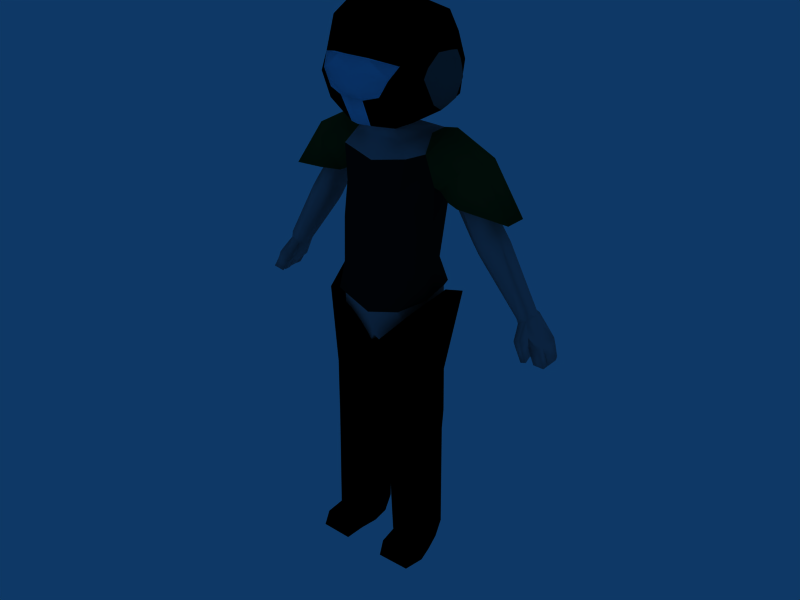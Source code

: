 # Source: 1_Character_Rigging_Animation_Complete.blend  (saved by Blender 2.45.0; exported with 4.5.12 LTS)
import bpy
from mathutils import Matrix  # noqa: F401  (used for matrix-valued properties, if any)

bpy.ops.wm.read_factory_settings(use_empty=True)
scene = bpy.context.scene
scene.name = 'Scene'

# ---- collections
col_collection_1 = bpy.data.collections.new('Collection 1'); scene.collection.children.link(col_collection_1)

# ---- materials (node trees are filled in below, after node groups)
mat_material_017 = bpy.data.materials.new('Material.017')
mat_material_017.alpha_threshold = 0.0
mat_material_017.diffuse_color = (0.114, 0.2354, 0.09036, 1.0)
mat_material_017.roughness = 0.5
mat_material_017.line_color = (0.0, 0.0, 0.0, 1.0)
mat_material_010 = bpy.data.materials.new('Material.010')
mat_material_010.alpha_threshold = 0.0
mat_material_010.diffuse_color = (0.06122, 0.05916, 0.05916, 1.0)
mat_material_010.roughness = 0.5
mat_material_010.line_color = (0.0, 0.0, 0.0, 1.0)
mat_material_011 = bpy.data.materials.new('Material.011')
mat_material_011.alpha_threshold = 0.0
mat_material_011.diffuse_color = (0.0, 0.0, 0.0, 1.0)
mat_material_011.roughness = 0.5
mat_material_011.line_color = (0.0, 0.0, 0.0, 1.0)
mat_material_012 = bpy.data.materials.new('Material.012')
mat_material_012.alpha_threshold = 0.0
mat_material_012.diffuse_color = (0.5795, 0.858, 0.981, 1.0)
mat_material_012.roughness = 0.5
mat_material_012.line_color = (0.0, 0.0, 0.0, 1.0)
mat_material_013 = bpy.data.materials.new('Material.013')
mat_material_013.alpha_threshold = 0.0
mat_material_013.diffuse_color = (0.3823, 0.359, 0.359, 1.0)
mat_material_013.roughness = 0.5
mat_material_013.line_color = (0.0, 0.0, 0.0, 1.0)
mat_material_014 = bpy.data.materials.new('Material.014')
mat_material_014.alpha_threshold = 0.0
mat_material_014.diffuse_color = (0.7633, 0.6129, 0.6129, 1.0)
mat_material_014.roughness = 0.5
mat_material_014.line_color = (0.0, 0.0, 0.0, 1.0)
mat_material_015 = bpy.data.materials.new('Material.015')
mat_material_015.alpha_threshold = 0.0
mat_material_015.diffuse_color = (0.0, 0.0, 0.0, 1.0)
mat_material_015.roughness = 0.5
mat_material_015.line_color = (0.0, 0.0, 0.0, 1.0)

# ---- material node trees

# ---- world
world_world = bpy.data.worlds.new('World'); scene.world = world_world
world_world.color = (0.05656, 0.2208, 0.4)
world_world.use_sun_shadow = False
world_world.sun_shadow_jitter_overblur = 0.0
world_world.cycles.sampling_method = 'MANUAL'
world_world.cycles.sample_map_resolution = 256

# ---- meshes
me_character = bpy.data.meshes.new('Character')
me_character.from_pydata([(0.8359, 0.9092, -0.4399), (0.8957, -0.8008, -0.35), (-0.8954, 0.8438, 0.4007), (0.8955, 0.8438, 0.4007), (-0.8467, -0.7011, 0.4712), (0.8467, -0.7011, 0.4712), (4.768e-07, 1.001, 0.282), (4.768e-07, -0.7412, 0.3646), (-1.116, 0.3621, -0.3133), (1.116, 0.3647, -0.309), (-1.165, 0.1899, 0.4321), (1.165, 0.1899, 0.4321), (-0.7766, 0.8009, 2.53), (0.7766, 0.8009, 2.53), (4.768e-07, 0.9663, 2.605), (4.768e-07, -0.7523, 2.904), (-1.086, -0.8081, 3.445), (1.083, -0.8059, 3.453), (4.768e-07, -0.6739, 3.43), (1.225, -0.5949, 2.735), (4.768e-07, 1.011, 1.587), (-0.8567, 0.8438, 1.596), (0.8567, 0.8438, 1.596), (4.768e-07, -0.7745, 1.801), (-1.054, -0.6993, 1.843), (1.054, -0.6993, 1.843), (-1.269, 0.09816, 1.781), (1.269, 0.09816, 1.781), (-1.246, -0.5966, 2.741), (-1.28, 0.1056, 2.626), (1.261, 0.1056, 2.626), (-1.406, -0.1175, 3.892), (1.523, -0.1175, 3.884), (-1.406, -0.584, 3.913), (1.523, -0.584, 3.905), (-1.326, 0.2796, 3.588), (1.443, 0.2796, 3.579), (-1.31, -0.7713, 3.62), (1.427, -0.7713, 3.612), (-1.648, -0.1177, 2.438), (-1.622, -0.4856, 2.464), (-2.166, -0.2282, 2.669), (-1.868, -0.008753, 2.53), (-1.992, -0.6329, 2.639), (1.447, 0.1138, 2.594), (2.478, -0.627, 3.387), (2.478, -0.1411, 3.365), (2.119, 0.2462, 3.155), (2.258, -0.8114, 3.245), (1.372, -0.6323, 2.625), (-1.481, 0.114, 2.578), (-1.407, -0.6354, 2.611), (-2.437, -0.6308, 3.4), (-2.437, -0.1421, 3.378), (-2.056, 0.2457, 3.174), (-2.207, -0.8155, 3.269), (-1.688, 0.1148, 2.363), (-1.539, -0.6463, 2.4), (-3.22, -0.7024, 2.104), (-3.22, -0.1123, 2.111), (-2.128, 0.3464, 2.384), (-2.366, -0.9215, 2.519), (1.647, 0.1147, 2.371), (3.321, -0.7002, 2.114), (3.321, -0.1118, 2.118), (2.095, 0.3467, 2.405), (2.325, -0.9191, 2.537), (1.506, -0.6446, 2.409), (-0.9527, 0.99, -0.2994), (0.9527, 0.99, -0.2994), (-0.981, -0.8802, -0.206), (0.981, -0.8802, -0.206), (4.768e-07, -0.9346, -0.3862), (4.768e-07, 1.146, -0.494), (-1.273, 0.3282, -0.1945), (1.273, 0.3282, -0.1945), (-1.006, 1.041, 4.547), (1.016, 1.041, 4.547), (-0.4277, 0.4714, 3.951), (-1.28, -0.1103, 4.414), (1.29, -0.1103, 4.514), (-1.319, 0.2059, 4.609), (1.329, 0.2059, 4.709), (-0.9311, 1.306, 5.315), (0.9414, 1.306, 5.315), (-1.184, 1.115, 5.157), (1.194, 1.115, 5.157), (-1.05, 0.1078, 6.76), (1.06, 0.1078, 6.76), (-1.291, 0.5289, 5.254), (1.302, 0.5289, 5.354), (-1.063, 1.061, 5.616), (1.073, 1.061, 5.616), (-0.2808, 1.145, 4.158), (0.2911, 1.145, 4.158), (-0.3232, 1.447, 4.812), (0.3335, 1.434, 4.826), (-0.7066, 1.343, 4.923), (0.7168, 1.343, 4.923), (0.005143, 1.226, 6.667), (0.005143, 1.536, 5.811), (-0.4264, 0.9709, 6.763), (0.4367, 0.9709, 6.763), (-0.4855, 1.419, 5.776), (0.4958, 1.419, 5.776), (-0.3861, 0.3795, 6.983), (0.3964, 0.3795, 6.983), (0.005143, 0.4702, 7.068), (-1.399, 0.1525, 5.793), (1.409, 0.1525, 5.893), (-0.8615, -0.3659, 6.672), (0.8718, -0.3659, 6.672), (-0.9491, 0.9187, 6.426), (0.9593, 0.9187, 6.426), (0.005143, 1.455, 6.218), (-0.4752, 1.272, 6.351), (0.4855, 1.272, 6.351), (-1.34, 0.4466, 5.501), (1.35, 0.4466, 5.601), (-1.309, -0.4591, 4.56), (1.32, -0.4591, 4.66), (-1.302, -0.782, 5.103), (1.312, -0.782, 5.203), (-1.328, -0.6961, 5.424), (1.338, -0.6961, 5.524), (-1.401, -0.5101, 5.731), (1.411, -0.5101, 5.831), (-1.482, -0.1813, 5.8), (1.492, -0.1813, 5.9), (-1.495, 0.1248, 4.721), (1.506, 0.1248, 4.821), (-1.474, 0.3722, 5.216), (1.485, 0.3722, 5.316), (-1.466, -0.1174, 4.573), (1.476, -0.1174, 4.673), (-1.511, 0.3091, 5.405), (1.522, 0.3091, 5.505), (-1.557, 0.0839, 5.629), (1.567, 0.0839, 5.729), (-1.488, -0.3845, 4.684), (1.498, -0.3845, 4.784), (-1.483, -0.6318, 5.1), (1.493, -0.6318, 5.2), (-1.502, -0.566, 5.346), (1.512, -0.566, 5.446), (-1.558, -0.4236, 5.581), (1.568, -0.4236, 5.681), (-1.62, -0.1717, 5.634), (1.631, -0.1717, 5.734), (-1.618, -0.1465, 5.147), (1.628, -0.1465, 5.247), (0.004301, 1.532, 4.837), (-0.9479, -0.805, 6.497), (0.9582, -0.805, 6.497), (-1.092, -0.9546, 6.006), (1.102, -0.9546, 6.006), (-1.181, -1.1, 5.36), (1.192, -1.1, 5.36), (-1.268, -0.8219, 4.636), (1.278, -0.8219, 4.636), (-0.5413, -0.006401, 3.986), (0.005143, -0.08685, 6.996), (0.005143, -0.5392, 6.874), (0.005143, -0.8578, 6.654), (0.005143, -1.306, 6.247), (0.005143, -1.536, 5.339), (0.005143, -1.383, 4.636), (0.449, -0.2952, 3.988), (-0.8935, 1.264, 5.334), (-1.004, 1.056, 5.609), (0.9038, 1.264, 5.334), (1.014, 1.056, 5.609), (-0.2953, 1.378, 4.862), (-0.6815, 1.297, 4.976), (0.3055, 1.378, 4.862), (0.6917, 1.297, 4.976), (-0.4518, 1.361, 5.711), (0.4621, 1.361, 5.711), (0.005143, 1.459, 5.76), (0.004849, 1.481, 4.851), (0.005143, 1.51, 5.125), (0.005143, 1.503, 5.394), (0.004301, 1.261, 4.174), (0.001695, 0.5802, 4.006), (-1.224, 0.8308, -2.588), (1.224, 0.8308, -2.588), (-1.493, 0.326, -2.473), (1.493, 0.326, -2.473), (-1.194, -0.499, -2.526), (1.194, -0.499, -2.526), (-0.3555, 0.7708, -2.563), (0.3555, 0.7708, -2.563), (-0.3156, -0.4534, -2.5), (0.3156, -0.4534, -2.5), (-0.159, 0.3277, -2.434), (0.159, 0.3277, -2.434), (-1.443, 0.2658, -3.769), (1.443, 0.2658, -3.769), (-1.256, 0.8024, -3.674), (1.256, 0.8024, -3.674), (-1.258, -0.4332, -3.704), (1.258, -0.4332, -3.704), (-0.4535, 0.8421, -3.648), (0.4535, 0.8421, -3.648), (-0.4153, -0.3912, -3.676), (0.4153, -0.3912, -3.676), (-0.3507, 0.2652, -3.746), (0.3507, 0.2652, -3.746), (-1.26, 0.7969, -4.149), (1.26, 0.7969, -4.149), (-1.442, 0.2579, -4.071), (1.442, 0.2579, -4.071), (-1.26, -0.3704, -4.247), (1.26, -0.3704, -4.247), (-0.4459, 0.837, -4.122), (0.4459, 0.837, -4.122), (-0.4072, -0.328, -4.219), (0.4072, -0.328, -4.219), (-0.3461, 0.2574, -4.048), (0.3461, 0.2574, -4.048), (-1.401, 0.3086, -7.73), (1.401, 0.3086, -7.73), (-1.51, 0.7446, -7.758), (1.51, 0.7446, -7.758), (-1.221, -0.2245, -7.721), (1.221, -0.2245, -7.721), (-0.5888, 0.7772, -7.74), (0.5888, 0.7772, -7.74), (-0.5588, -0.1902, -7.701), (0.5588, -0.1902, -7.701), (-0.4906, 0.3099, -7.702), (0.4906, 0.3099, -7.702), (-1.512, 0.231, -7.364), (1.512, 0.231, -7.364), (-1.388, 0.7144, -7.245), (1.388, 0.7144, -7.245), (-1.26, -0.3965, -7.258), (1.26, -0.3965, -7.258), (-0.5363, 0.7517, -7.224), (0.5363, 0.7517, -7.224), (-0.5019, -0.3571, -7.235), (0.5019, -0.3571, -7.235), (-0.3832, 0.2325, -7.33), (0.3832, 0.2325, -7.33), (-1.442, 0.2618, -3.921), (1.442, 0.2618, -3.921), (-1.258, 0.7996, -3.914), (1.258, 0.7996, -3.914), (-0.4497, 0.8395, -3.887), (0.4497, 0.8395, -3.887), (-0.3484, 0.2612, -3.898), (0.3484, 0.2612, -3.898), (-1.568, -0.0198, 0.04634), (1.568, -0.0198, 0.04634), (-1.25, 0.994, -0.3659), (1.25, 0.994, -0.3659), (-1.342, -1.021, -0.449), (1.342, -1.021, -0.449), (-0.3257, 1.077, -1.335), (0.3257, 1.077, -1.335), (-0.1794, -0.8603, -1.277), (0.1794, -0.8603, -1.277), (-0.06514, 0.698, -1.847), (0.06514, 0.698, -1.847), (-0.6671, 1.333, -7.189), (0.6671, 1.333, -7.189), (-1.31, 1.304, -7.205), (1.31, 1.304, -7.205), (-0.5745, 1.363, -7.702), (0.5745, 1.363, -7.702), (-1.453, 1.33, -7.721), (1.453, 1.33, -7.721), (0.7836, 0.1366, -0.8745), (-0.8023, 0.1154, -0.8607), (-3.874, -0.8283, -0.872), (3.874, -0.8283, -0.872), (-3.899, -0.161, -0.8869), (3.899, -0.161, -0.8869), (-3.55, -0.7602, -0.2496), (3.55, -0.7602, -0.2496), (-4.159, -0.8524, -0.7013), (4.159, -0.8524, -0.7013), (-4.159, -0.1541, -0.7326), (4.159, -0.1541, -0.7326), (-3.776, -0.7542, -0.1155), (3.776, -0.7542, -0.1155), (-3.899, -0.3354, -0.8791), (3.899, -0.3354, -0.8791), (-4.159, -0.3285, -0.7248), (4.159, -0.3285, -0.7248), (-4.238, -0.3303, -0.858), (4.238, -0.3303, -0.858), (-3.992, -0.3369, -1.004), (3.992, -0.3369, -1.004), (-4.235, -0.1558, -0.8612), (4.235, -0.1558, -0.8612), (-3.99, -0.1623, -1.007), (3.99, -0.1623, -1.007), (-4.062, -0.165, -1.185), (4.062, -0.165, -1.185), (-4.343, -0.1607, -1.189), (4.343, -0.1607, -1.189), (-4.065, -0.3396, -1.181), (4.065, -0.3396, -1.181), (-4.345, -0.3353, -1.186), (4.345, -0.3353, -1.186), (-4.264, -0.3495, -0.9229), (4.264, -0.3495, -0.9229), (-4.005, -0.3534, -1.01), (4.005, -0.3534, -1.01), (-4.227, -0.833, -0.8906), (4.227, -0.833, -0.8906), (-4.001, -0.8317, -0.9804), (4.001, -0.8317, -0.9804), (-4.056, -0.7355, -1.155), (4.056, -0.7355, -1.155), (-4.313, -0.7915, -1.138), (4.313, -0.7915, -1.138), (-4.114, -0.3821, -1.193), (4.114, -0.3821, -1.193), (-4.343, -0.3674, -1.188), (4.343, -0.3674, -1.188), (-4.184, -0.7632, -1.149), (4.184, -0.7632, -1.149), (-4.106, -0.602, -1.18), (4.106, -0.602, -1.18), (-4.363, -0.658, -1.163), (4.363, -0.658, -1.163), (-4.211, -0.3679, -1.199), (4.211, -0.3679, -1.199), (-4.234, -0.6297, -1.174), (4.234, -0.6297, -1.174), (-3.656, -0.1706, -0.6242), (3.656, -0.1706, -0.6242), (-3.962, -0.04082, -0.4476), (3.962, -0.04082, -0.4476), (-4.022, -0.1577, -0.8139), (4.022, -0.1577, -0.8139), (-3.747, 0.1052, -0.5505), (3.747, 0.1052, -0.5505), (-3.873, 0.1694, -0.4781), (3.873, 0.1694, -0.4781), (-3.62, 0.04099, -0.6229), (3.62, 0.04099, -0.6229), (-3.776, -0.2054, -0.1401), (3.776, -0.2054, -0.1401), (-3.55, -0.2114, -0.2742), (3.55, -0.2114, -0.2742), (-3.721, 0.08214, -0.7748), (3.721, 0.08214, -0.7748), (-3.93, 0.1885, -0.6548), (3.93, 0.1885, -0.6548), (-3.826, 0.1353, -0.7148), (3.826, 0.1353, -0.7148), (-3.916, -0.0323, -0.7246), (3.916, -0.0323, -0.7246), (-4.021, 0.02089, -0.6646), (4.021, 0.02089, -0.6646), (-3.812, -0.08549, -0.7846), (3.812, -0.08549, -0.7846), (-3.893, -0.05347, -0.9545), (3.893, -0.05347, -0.9545), (-4.102, 0.05291, -0.8345), (4.102, 0.05291, -0.8345), (-3.998, -0.0002823, -0.8945), (3.998, -0.0002823, -0.8945), (-3.984, 0.1531, -1.007), (3.984, 0.1531, -1.007), (-4.089, 0.2063, -0.9474), (4.089, 0.2063, -0.9474), (-3.88, 0.09995, -1.067), (3.88, 0.09995, -1.067), (-3.663, -0.7572, -0.1826), (3.663, -0.7572, -0.1826), (-3.462, -0.4979, -0.3137), (3.462, -0.4979, -0.3137), (-3.858, -0.4873, -0.07824), (3.858, -0.4873, -0.07824), (-3.663, -0.2084, -0.2071), (3.663, -0.2084, -0.2071), (-0.8461, 0.9036, -0.4392), (-0.9113, -0.8078, -0.3476), (4.768e-07, 1.026, -0.6535), (4.768e-07, -0.838, -0.5489), (4.768e-07, 0.8257, -1.378), (4.768e-07, -0.373, -1.227), (4.768e-07, -0.5788, 2.919), (4.768e-07, 0.3897, -1.43), (-1.066, 0.6216, -1.757), (1.066, 0.6216, -1.757), (-1.285, 0.3791, -1.558), (1.285, 0.3791, -1.558), (-1.158, -0.503, -1.565), (1.158, -0.503, -1.565), (-0.538, 0.4727, -2.068), (0.538, 0.4727, -2.068), (-0.5, -0.4305, -2.031), (0.5, -0.4305, -2.031), (-0.2869, 0.2009, -2.087), (0.2869, 0.2009, -2.087), (-0.6711, 0.5561, 3.696), (0.6711, 0.5561, 3.696), (4.768e-07, 0.6887, 3.772), (-1.004, -0.6207, 3.834), (0.9955, -0.6196, 3.837), (4.768e-07, -0.6402, 3.819), (-1.004, -0.1605, 3.814), (0.9957, -0.1599, 3.815), (0.4237, 0.4757, 3.954), (-0.4585, -0.302, 3.988), (0.001926, -0.4366, 3.978), (0.5475, 0.001941, 3.986), (4.768e-07, 0.8298, 3.206), (-0.9234, 0.6998, 3.393), (0.9234, 0.6998, 3.393), (-1.114, 0.2285, 3.421), (1.102, 0.2383, 3.423), (1.568, -0.5415, 2.493), (1.626, -0.1381, 2.465), (-2.174, -0.5509, 2.726), (2.169, -0.571, 2.726), (2.169, -0.2497, 2.712), (1.832, -0.007386, 2.561), (1.98, -0.6898, 2.67), (-2.152, -0.5615, 1.529), (2.152, -0.5615, 1.529), (-2.214, -0.1268, 1.5), (2.214, -0.1268, 1.5), (-2.8, -0.5933, 1.781), (2.8, -0.5933, 1.781), (-2.8, -0.247, 1.766), (2.8, -0.247, 1.766), (-2.437, 0.0141, 1.603), (2.437, 0.0141, 1.603), (-2.596, -0.7213, 1.721), (2.596, -0.7213, 1.721), (-2.369, -0.5771, 1.18), (2.369, -0.5771, 1.18), (-2.432, -0.1421, 1.158), (2.432, -0.1421, 1.158), (-2.979, -0.2591, 1.496), (2.979, -0.2591, 1.496), (-2.979, -0.6054, 1.512), (2.979, -0.6054, 1.512), (-2.639, 9.537e-07, 1.288), (2.639, 9.537e-07, 1.288), (-2.785, -0.7345, 1.425), (2.785, -0.7345, 1.425), (-3.406, -0.5743, -0.2026), (3.406, -0.5743, -0.2026), (-3.446, -0.296, -0.2164), (3.446, -0.296, -0.2164), (-3.797, -0.2528, -0.0001003), (3.797, -0.2518, -0.0001004), (-3.797, -0.5924, 0.009829), (3.797, -0.5924, 0.009829), (-3.579, -0.205, -0.133), (3.579, -0.205, -0.133), (-3.673, -0.675, -0.04526), (3.673, -0.675, -0.04526), (-2.263, -0.5761, 1.349), (-2.686, -0.7292, 1.577), (2.711, -0.7476, 1.548), (2.278, -0.6119, 1.35), (-1.507, 0.2328, -5.967), (-1.379, 0.7198, -7.149), (-1.26, -0.3948, -7.167), (-0.5304, 0.7572, -7.127), (-0.4957, -0.3552, -7.144), (-0.3808, 0.2341, -5.934), (1.508, 0.2325, -6.0), (1.381, 0.7189, -7.18), (1.26, -0.3951, -7.197), (0.5313, 0.7564, -7.158), (0.4967, -0.3555, -7.174), (0.3811, 0.2339, -5.967)], [(18, 386)], [(413, 412, 14, 12), (14, 412, 414, 13), (415, 413, 12, 29), (13, 414, 416, 30), (18, 16, 28, 15), (19, 17, 18, 15), (14, 20, 21, 12), (22, 20, 14, 13), (20, 6, 2, 21), (3, 6, 20, 22), (28, 24, 23, 15), (23, 25, 19, 15), (24, 4, 7, 23), (7, 5, 25, 23), (12, 21, 26, 29), (27, 22, 13, 30), (21, 2, 10, 26), (11, 3, 22, 27), (29, 26, 24, 28), (25, 27, 30, 19), (26, 10, 4, 24), (5, 11, 27, 25), (33, 403, 406, 31), (407, 404, 34, 32), (35, 415, 29), (30, 416, 36), (31, 406, 415, 35), (416, 407, 32, 36), (37, 28, 16), (17, 19, 38), (403, 33, 37, 16), (38, 34, 404, 17), (30, 44, 49, 19), (34, 45, 46, 32), (36, 47, 44, 30), (32, 46, 47, 36), (19, 49, 48, 38), (38, 48, 45, 34), (50, 29, 28, 51), (52, 33, 31, 53), (54, 35, 29, 50), (53, 31, 35, 54), (51, 28, 37, 55), (55, 37, 33, 52), (39, 56, 57, 40), (56, 50, 51, 57), (419, 58, 59, 41), (58, 52, 53, 59), (42, 60, 56, 39), (60, 54, 50, 56), (41, 59, 60, 42), (59, 53, 54, 60), (40, 57, 61, 43), (57, 51, 55, 61), (43, 61, 58, 419), (61, 55, 52, 58), (44, 62, 67, 49), (62, 418, 417, 67), (45, 63, 64, 46), (63, 420, 421, 64), (47, 65, 62, 44), (65, 422, 418, 62), (46, 64, 65, 47), (64, 421, 422, 65), (49, 67, 66, 48), (67, 417, 423, 66), (48, 66, 63, 45), (66, 423, 420, 63), (383, 72, 70, 381), (72, 7, 4, 70), (7, 72, 71, 5), (72, 383, 1, 71), (380, 68, 73, 382), (68, 2, 6, 73), (3, 69, 73, 6), (69, 0, 382, 73), (2, 68, 74, 10), (68, 380, 8, 74), (0, 69, 75, 9), (69, 3, 11, 75), (381, 70, 74, 8), (70, 4, 10, 74), (5, 71, 75, 11), (71, 1, 9, 75), (76, 81, 89, 85), (90, 82, 77, 86), (81, 76, 78, 79), (408, 77, 82, 80), (91, 83, 85, 89), (86, 84, 92, 90), (78, 76, 93), (94, 77, 408), (76, 97, 95, 93), (96, 98, 77, 94), (76, 85, 83, 97), (84, 86, 77, 98), (87, 105, 101), (102, 106, 88), (99, 101, 105, 107), (106, 102, 99, 107), (87, 108, 127, 110), (128, 109, 88, 111), (101, 115, 112, 87), (113, 116, 102, 88), (115, 103, 91, 112), (92, 104, 116, 113), (99, 114, 115, 101), (116, 114, 99, 102), (114, 100, 103, 115), (104, 100, 114, 116), (87, 112, 117, 108), (118, 113, 88, 109), (112, 91, 89, 117), (90, 92, 113, 118), (89, 81, 129, 131), (130, 82, 90, 132), (81, 79, 133, 129), (134, 80, 82, 130), (117, 89, 131, 135), (132, 90, 118, 136), (108, 117, 135, 137), (136, 118, 109, 138), (119, 139, 133, 79), (134, 140, 120, 80), (121, 141, 139, 119), (140, 142, 122, 120), (123, 143, 141, 121), (142, 144, 124, 122), (125, 145, 143, 123), (144, 146, 126, 124), (127, 147, 145, 125), (146, 148, 128, 126), (127, 108, 137, 147), (138, 109, 128, 148), (131, 129, 149), (150, 130, 132), (129, 133, 149), (150, 134, 130), (135, 131, 149), (150, 132, 136), (137, 135, 149), (150, 136, 138), (139, 149, 133), (150, 140, 134), (141, 149, 139), (150, 142, 140), (143, 149, 141), (150, 144, 142), (145, 149, 143), (150, 146, 144), (147, 149, 145), (150, 148, 146), (147, 137, 149), (150, 138, 148), (87, 161, 107, 105), (107, 161, 88, 106), (87, 110, 162, 161), (162, 111, 88, 161), (110, 152, 163, 162), (163, 153, 111, 162), (152, 154, 164, 163), (164, 155, 153, 163), (156, 165, 164, 154), (164, 165, 157, 155), (156, 158, 166, 165), (166, 159, 157, 165), (125, 152, 110, 127), (111, 153, 126, 128), (123, 154, 152, 125), (153, 155, 124, 126), (121, 156, 154, 123), (155, 157, 122, 124), (119, 158, 156, 121), (157, 159, 120, 122), (79, 160, 158, 119), (159, 411, 80, 120), (78, 160, 79), (411, 408, 80), (158, 160, 409, 166), (167, 411, 159, 166), (166, 409, 410), (410, 167, 166), (91, 169, 168, 83), (84, 170, 171, 92), (97, 173, 172, 95), (96, 174, 175, 98), (83, 168, 173, 97), (98, 175, 170, 84), (103, 176, 169, 91), (92, 171, 177, 104), (100, 178, 176, 103), (104, 177, 178, 100), (95, 172, 179, 151), (151, 179, 174, 96), (174, 179, 180, 175), (170, 175, 180, 181), (170, 181, 177, 171), (177, 181, 178), (168, 169, 176, 181), (168, 181, 180, 173), (172, 173, 180, 179), (176, 178, 181), (94, 408, 183, 182), (93, 182, 183, 78), (94, 182, 151, 96), (93, 95, 151, 182), (184, 198, 196, 186), (185, 187, 197, 199), (200, 188, 186, 196), (187, 189, 201, 197), (198, 184, 190, 202), (191, 185, 199, 203), (204, 192, 188, 200), (189, 193, 205, 201), (202, 190, 194, 206), (195, 191, 203, 207), (206, 194, 192, 204), (193, 195, 207, 205), (226, 230, 220, 222), (221, 231, 227, 223), (230, 228, 224, 220), (225, 229, 231, 221), (222, 220, 232, 234), (233, 221, 223, 235), (220, 224, 236, 232), (237, 225, 221, 233), (224, 228, 240, 236), (241, 229, 225, 237), (230, 226, 238, 242), (239, 227, 231, 243), (228, 230, 242, 240), (243, 231, 229, 241), (246, 244, 196, 198), (197, 245, 247, 199), (208, 210, 244, 246), (245, 211, 209, 247), (248, 246, 198, 202), (199, 247, 249, 203), (214, 208, 246, 248), (247, 209, 215, 249), (250, 248, 202, 206), (203, 249, 251, 207), (218, 214, 248, 250), (249, 215, 219, 251), (244, 200, 196), (197, 201, 245), (212, 244, 210), (211, 245, 213), (218, 250, 216), (217, 251, 219), (250, 206, 204), (205, 207, 251), (244, 212, 200), (201, 213, 245), (216, 250, 204), (205, 251, 217), (216, 204, 200, 212), (201, 205, 217, 213), (254, 184, 186, 252), (255, 253, 187, 185), (188, 256, 252, 186), (253, 257, 189, 187), (184, 254, 258, 190), (259, 255, 185, 191), (192, 260, 256, 188), (257, 261, 193, 189), (190, 258, 262, 194), (263, 259, 191, 195), (194, 262, 260, 192), (261, 263, 195, 193), (234, 238, 264, 266), (265, 239, 235, 267), (238, 226, 268, 264), (269, 227, 239, 265), (222, 234, 266, 270), (267, 235, 223, 271), (226, 222, 270, 268), (271, 223, 227, 269), (268, 270, 266, 264), (267, 271, 269, 265), (253, 255, 272), (257, 253, 272), (255, 259, 272), (261, 257, 272), (259, 263, 272), (263, 261, 272), (254, 252, 273), (252, 256, 273), (258, 254, 273), (256, 260, 273), (262, 258, 273), (260, 262, 273), (286, 288, 290, 292), (291, 289, 287, 293), (288, 282, 294, 290), (295, 283, 289, 291), (276, 286, 292, 296), (293, 287, 277, 297), (294, 296, 298, 300), (299, 297, 295, 301), (296, 292, 302, 298), (303, 293, 297, 299), (290, 294, 300, 304), (301, 295, 291, 305), (292, 290, 304, 302), (305, 291, 293, 303), (304, 300, 298, 302), (299, 301, 305, 303), (288, 286, 308, 306), (309, 287, 289, 307), (280, 288, 306, 310), (307, 289, 281, 311), (286, 274, 312, 308), (313, 275, 287, 309), (274, 280, 310, 312), (311, 281, 275, 313), (322, 312, 310), (311, 313, 323), (316, 322, 310), (311, 323, 317), (322, 314, 312), (313, 315, 323), (324, 308, 312), (313, 309, 325), (314, 324, 312), (313, 325, 315), (324, 318, 308), (309, 319, 325), (326, 310, 306), (307, 311, 327), (320, 326, 306), (307, 327, 321), (326, 316, 310), (311, 317, 327), (328, 306, 308), (309, 307, 329), (318, 328, 308), (309, 329, 319), (328, 320, 306), (307, 321, 329), (326, 320, 328, 330), (329, 321, 327, 331), (316, 326, 330, 322), (331, 327, 317, 323), (330, 328, 318, 324), (319, 329, 331, 325), (322, 330, 324, 314), (325, 331, 323, 315), (332, 346, 286), (287, 347, 333), (276, 332, 286), (287, 333, 277), (334, 288, 344), (345, 289, 335), (334, 282, 288), (289, 283, 335), (336, 296, 294), (295, 297, 337), (282, 336, 294), (295, 337, 283), (336, 276, 296), (297, 277, 337), (334, 344, 340), (341, 345, 335), (346, 332, 342), (343, 333, 347), (338, 340, 344, 378), (345, 341, 339, 379), (342, 338, 378, 346), (379, 339, 343, 347), (340, 338, 352, 350), (353, 339, 341, 351), (334, 340, 350, 356), (351, 341, 335, 357), (342, 332, 358, 348), (359, 333, 343, 349), (338, 342, 348, 352), (349, 343, 339, 353), (354, 356, 362, 364), (363, 357, 355, 365), (358, 354, 364, 360), (365, 355, 359, 361), (352, 348, 370, 366), (371, 349, 353, 367), (348, 358, 360, 370), (361, 359, 349, 371), (356, 350, 368, 362), (369, 351, 357, 363), (350, 352, 366, 368), (367, 353, 351, 369), (360, 364, 366, 370), (367, 365, 361, 371), (364, 362, 368, 366), (369, 363, 365, 367), (276, 282, 334, 332), (335, 283, 277, 333), (332, 334, 356, 358), (357, 335, 333, 359), (280, 274, 372), (373, 275, 281), (372, 274, 278), (279, 275, 373), (372, 284, 280), (281, 285, 373), (374, 274, 286), (287, 275, 375), (346, 374, 286), (287, 375, 347), (278, 274, 374), (375, 275, 279), (376, 288, 280), (281, 289, 377), (284, 376, 280), (281, 377, 285), (376, 344, 288), (289, 345, 377), (394, 380, 382, 384), (382, 0, 395, 384), (385, 383, 381, 396), (1, 383, 385, 397), (387, 385, 396, 398), (397, 385, 387, 399), (387, 398, 394, 384), (395, 399, 387, 384), (380, 388, 390, 8), (0, 9, 391, 389), (392, 381, 8, 390), (9, 1, 393, 391), (388, 380, 394), (395, 0, 389), (392, 396, 381), (1, 397, 393), (183, 402, 400, 78), (401, 402, 183, 408), (409, 403, 405, 410), (405, 404, 167, 410), (78, 400, 406, 160), (407, 401, 408, 411), (160, 406, 403, 409), (404, 407, 411, 167), (400, 402, 412, 413), (412, 402, 401, 414), (406, 400, 413, 415), (414, 401, 407, 416), (405, 403, 16, 18), (17, 404, 405, 18), (39, 40, 424, 426), (425, 417, 418, 427), (419, 41, 430, 428), (431, 421, 420, 429), (42, 39, 426, 432), (427, 418, 422, 433), (41, 42, 432, 430), (433, 422, 421, 431), (40, 43, 434, 424), (435, 423, 417, 425), (43, 419, 428, 434), (429, 420, 423, 435), (438, 436, 448, 450), (449, 437, 439, 451), (442, 440, 452, 454), (453, 441, 443, 455), (444, 438, 450, 456), (451, 439, 445, 457), (440, 444, 456, 452), (457, 445, 441, 453), (436, 446, 458, 448), (459, 447, 437, 449), (446, 442, 454, 458), (455, 443, 447, 459), (346, 378, 456, 450), (457, 379, 347, 451), (344, 376, 452), (453, 377, 345), (344, 452, 456, 378), (457, 453, 345, 379), (376, 454, 452), (453, 455, 377), (284, 458, 454, 376), (455, 459, 285, 377), (278, 448, 458, 284), (459, 449, 279, 285), (346, 450, 374), (375, 451, 347), (278, 374, 448), (449, 375, 279), (374, 450, 448), (449, 451, 375), (428, 430, 440, 442), (430, 432, 444, 440), (426, 438, 444, 432), (424, 434, 461, 460), (446, 436, 460, 461), (428, 461, 434), (442, 446, 461), (428, 442, 461), (424, 460, 426), (436, 438, 460), (426, 460, 438), (431, 441, 445, 433), (429, 443, 441, 431), (427, 433, 445, 439), (435, 425, 463, 462), (437, 447, 462, 463), (429, 435, 462), (443, 462, 447), (429, 462, 443), (425, 427, 463), (437, 463, 439), (427, 439, 463), (232, 464, 465, 234), (464, 210, 208, 465), (236, 466, 464, 232), (466, 212, 210, 464), (234, 465, 467, 238), (465, 208, 214, 467), (240, 468, 466, 236), (468, 216, 212, 466), (238, 467, 469, 242), (467, 214, 218, 469), (242, 469, 468, 240), (469, 218, 216, 468), (211, 470, 471, 209), (470, 233, 235, 471), (213, 472, 470, 211), (472, 237, 233, 470), (209, 471, 473, 215), (471, 235, 239, 473), (217, 474, 472, 213), (474, 241, 237, 472), (215, 473, 475, 219), (473, 239, 243, 475), (219, 475, 474, 217), (475, 243, 241, 474)])
me_character.polygons.foreach_set('use_smooth', [True] * 534)
me_character.polygons.foreach_set('material_index', [1, 1, 1, 1, 1, 1, 1, 1, 1, 1, 1, 1, 1, 1, 1, 1, 1, 1, 1, 1, 1, 1, 0, 0, 0, 0, 0, 0, 0, 0, 0, 0, 0, 0, 0, 0, 0, 0, 0, 0, 0, 0, 0, 0, 0, 0, 0, 0, 0, 0, 0, 0, 0, 0, 0, 0, 0, 0, 0, 0, 0, 0, 0, 0, 0, 0, 0, 0, 1, 1, 1, 1, 1, 1, 1, 1, 1, 1, 1, 1, 1, 1, 1, 1, 2, 2, 2, 2, 2, 2, 2, 2, 2, 2, 2, 2, 2, 2, 2, 2, 2, 2, 2, 2, 2, 2, 2, 2, 2, 2, 2, 2, 2, 2, 4, 4, 4, 4, 4, 4, 4, 4, 4, 4, 4, 4, 4, 4, 4, 4, 4, 4, 4, 4, 4, 4, 4, 4, 4, 4, 4, 4, 4, 4, 4, 4, 4, 4, 4, 4, 4, 4, 4, 4, 2, 2, 2, 2, 2, 2, 2, 2, 2, 2, 2, 2, 2, 2, 2, 2, 2, 2, 2, 2, 2, 2, 2, 2, 2, 2, 2, 2, 3, 3, 3, 3, 3, 3, 3, 3, 3, 3, 3, 3, 3, 3, 3, 3, 3, 3, 3, 3, 3, 3, 3, 3, 6, 6, 6, 6, 6, 6, 6, 6, 6, 6, 6, 6, 6, 6, 6, 6, 6, 6, 6, 6, 6, 6, 6, 6, 6, 6, 6, 6, 6, 6, 6, 6, 6, 6, 6, 6, 6, 6, 6, 6, 6, 6, 6, 6, 6, 6, 6, 6, 6, 6, 6, 6, 6, 6, 6, 6, 6, 6, 6, 6, 6, 6, 6, 6, 6, 6, 6, 6, 6, 6, 6, 6, 6, 6, 6, 6, 6, 6, 6, 6, 6, 6, 6, 6, 6, 6, 5, 5, 5, 5, 5, 5, 5, 5, 5, 5, 5, 5, 5, 5, 5, 5, 5, 5, 5, 5, 5, 5, 5, 5, 5, 5, 5, 5, 5, 5, 5, 5, 5, 5, 5, 5, 5, 5, 5, 5, 5, 5, 5, 5, 5, 5, 5, 5, 5, 5, 5, 5, 5, 5, 5, 5, 5, 5, 5, 5, 5, 5, 5, 5, 5, 5, 5, 5, 5, 5, 5, 5, 5, 5, 5, 5, 5, 5, 5, 5, 5, 5, 5, 5, 5, 5, 5, 5, 5, 5, 5, 5, 5, 5, 5, 5, 5, 5, 5, 5, 5, 5, 5, 5, 5, 5, 5, 5, 5, 5, 5, 5, 5, 5, 5, 5, 5, 5, 5, 5, 5, 5, 5, 5, 5, 5, 5, 5, 5, 5, 5, 5, 5, 5, 5, 5, 5, 5, 5, 5, 5, 5, 5, 5, 5, 5, 5, 5, 5, 5, 5, 5, 5, 5, 5, 5, 5, 5, 5, 5, 5, 5, 5, 5, 5, 5, 5, 5, 5, 5, 5, 5, 5, 5, 5, 5, 5, 5, 5, 5, 5, 5, 5, 5, 5, 5, 5, 5, 5, 5, 5, 5, 5, 5, 5, 5, 5, 5, 5, 5, 5, 5, 5, 5, 5, 5, 5, 5, 5, 5, 5, 5, 5, 5, 5, 5, 5, 5, 6, 6, 6, 6, 6, 6, 6, 6, 6, 6, 6, 6, 6, 6, 6, 6, 6, 6, 6, 6, 6, 6, 6, 6])
_uv = me_character.uv_layers.new(name='UVTex')
_uv.uv.foreach_set('vector', [0.299, 0.6631, 0.2621, 0.6548, 0.2621, 0.6211, 0.2957, 0.6171, 0.2621, 0.6211, 0.2621, 0.6548, 0.2253, 0.6631, 0.2286, 0.6171, 0.3375, 0.667, 0.299, 0.6631, 0.2957, 0.6171, 0.3482, 0.6342, 0.2286, 0.6171, 0.2253, 0.6631, 0.1867, 0.667, 0.176, 0.6342, 0.2612, 0.9223, 0.2083, 0.9256, 0.2015, 0.8967, 0.2612, 0.8974, 0.3194, 0.8967, 0.3126, 0.9256, 0.2612, 0.9223, 0.2612, 0.8974, 0.2621, 0.6211, 0.2621, 0.5613, 0.3126, 0.562, 0.2957, 0.6171, 0.2117, 0.562, 0.2621, 0.5613, 0.2621, 0.6211, 0.2286, 0.6171, 0.2621, 0.5613, 0.2621, 0.4846, 0.3173, 0.491, 0.3126, 0.562, 0.207, 0.491, 0.2621, 0.4846, 0.2621, 0.5613, 0.2117, 0.562, 0.2015, 0.8967, 0.2073, 0.8258, 0.2612, 0.8245, 0.2612, 0.8974, 0.2612, 0.8245, 0.3145, 0.8255, 0.3194, 0.8967, 0.2612, 0.8974, 0.2073, 0.8258, 0.2161, 0.7655, 0.2612, 0.7596, 0.2612, 0.8245, 0.2612, 0.7596, 0.3048, 0.7655, 0.3145, 0.8255, 0.2612, 0.8245, 0.2957, 0.6171, 0.3126, 0.562, 0.3603, 0.5753, 0.3482, 0.6342, 0.164, 0.5753, 0.2117, 0.562, 0.2286, 0.6171, 0.176, 0.6342, 0.3126, 0.562, 0.3173, 0.491, 0.3599, 0.496, 0.3603, 0.5753, 0.1643, 0.496, 0.207, 0.491, 0.2117, 0.562, 0.164, 0.5753, 0.3482, 0.6342, 0.3603, 0.5753, 0.4031, 0.5818, 0.3992, 0.64, 0.1173, 0.5812, 0.164, 0.5753, 0.176, 0.6342, 0.1225, 0.64, 0.3603, 0.5753, 0.3599, 0.496, 0.4095, 0.5034, 0.4031, 0.5818, 0.1122, 0.5034, 0.1643, 0.496, 0.164, 0.5753, 0.1173, 0.5812, 0.09399, 0.8378, 0.1733, 0.821, 0.18, 0.8657, 0.09642, 0.868, 0.3508, 0.8661, 0.3576, 0.8206, 0.4351, 0.8389, 0.4328, 0.8692, 0.09087, 0.9013, 0.1634, 0.9182, 0.1157, 0.9822, 0.4182, 0.9843, 0.3677, 0.9193, 0.4382, 0.9024, 0.09642, 0.868, 0.18, 0.8657, 0.1634, 0.9182, 0.09087, 0.9013, 0.3677, 0.9193, 0.3508, 0.8661, 0.4328, 0.8692, 0.4382, 0.9024, 0.08496, 0.8152, 0.1085, 0.7389, 0.1488, 0.7877, 0.3812, 0.7869, 0.42, 0.7379, 0.4439, 0.8163, 0.1733, 0.821, 0.09399, 0.8378, 0.08496, 0.8152, 0.1488, 0.7877, 0.4439, 0.8163, 0.4351, 0.8389, 0.3576, 0.8206, 0.3812, 0.7869, 0.4216, 0.6804, 0.4411, 0.6767, 0.4418, 0.7363, 0.42, 0.7379, 0.4351, 0.8389, 0.4764, 0.8337, 0.4752, 0.8753, 0.4328, 0.8692, 0.4382, 0.9024, 0.4626, 0.9266, 0.4361, 0.9874, 0.4182, 0.9843, 0.4328, 0.8692, 0.4752, 0.8753, 0.4626, 0.9266, 0.4382, 0.9024, 0.42, 0.7379, 0.4418, 0.7363, 0.4737, 0.8066, 0.4439, 0.8163, 0.4439, 0.8163, 0.4737, 0.8066, 0.4764, 0.8337, 0.4351, 0.8389, 0.0878, 0.6764, 0.1079, 0.6801, 0.1085, 0.7389, 0.08708, 0.735, 0.05153, 0.8325, 0.09399, 0.8378, 0.09642, 0.868, 0.05275, 0.8741, 0.06569, 0.9255, 0.09087, 0.9013, 0.1157, 0.9822, 0.09298, 0.9864, 0.05275, 0.8741, 0.09642, 0.868, 0.09087, 0.9013, 0.06569, 0.9255, 0.08708, 0.735, 0.1085, 0.7389, 0.08496, 0.8152, 0.05429, 0.8054, 0.05429, 0.8054, 0.08496, 0.8152, 0.09399, 0.8378, 0.05153, 0.8325, 0.0677, 0.6727, 0.07775, 0.6745, 0.07586, 0.7343, 0.06643, 0.7353, 0.07775, 0.6745, 0.0878, 0.6764, 0.08708, 0.735, 0.07586, 0.7343, 0.0101, 0.8272, 0.0303, 0.8299, 0.03091, 0.8772, 0.0101, 0.8803, 0.0303, 0.8299, 0.05153, 0.8325, 0.05275, 0.8741, 0.03091, 0.8772, 0.04255, 0.95, 0.05309, 0.9377, 0.08163, 0.9885, 0.07029, 0.9906, 0.05309, 0.9377, 0.06569, 0.9255, 0.09298, 0.9864, 0.08163, 0.9885, 0.0101, 0.8803, 0.03091, 0.8772, 0.05309, 0.9377, 0.04255, 0.95, 0.03091, 0.8772, 0.05275, 0.8741, 0.06569, 0.9255, 0.05309, 0.9377, 0.06643, 0.7353, 0.07586, 0.7343, 0.03895, 0.8005, 0.02541, 0.7972, 0.07586, 0.7343, 0.08708, 0.735, 0.05429, 0.8054, 0.03895, 0.8005, 0.02541, 0.7972, 0.03895, 0.8005, 0.0303, 0.8299, 0.0101, 0.8272, 0.03895, 0.8005, 0.05429, 0.8054, 0.05153, 0.8325, 0.0303, 0.8299, 0.4411, 0.6767, 0.4509, 0.6749, 0.4527, 0.7355, 0.4418, 0.7363, 0.4509, 0.6749, 0.4607, 0.673, 0.4621, 0.7368, 0.4527, 0.7355, 0.4764, 0.8337, 0.497, 0.831, 0.4964, 0.8783, 0.4752, 0.8753, 0.497, 0.831, 0.5176, 0.8284, 0.5163, 0.8814, 0.4964, 0.8783, 0.4626, 0.9266, 0.4749, 0.9387, 0.4471, 0.9895, 0.4361, 0.9874, 0.4749, 0.9387, 0.4871, 0.95, 0.4576, 0.9911, 0.4471, 0.9895, 0.4752, 0.8753, 0.4964, 0.8783, 0.4749, 0.9387, 0.4626, 0.9266, 0.4964, 0.8783, 0.5163, 0.8814, 0.4871, 0.95, 0.4749, 0.9387, 0.4418, 0.7363, 0.4527, 0.7355, 0.4886, 0.8017, 0.4737, 0.8066, 0.4527, 0.7355, 0.4621, 0.7368, 0.5032, 0.7982, 0.4886, 0.8017, 0.4737, 0.8066, 0.4886, 0.8017, 0.497, 0.831, 0.4764, 0.8337, 0.4886, 0.8017, 0.5032, 0.7982, 0.5176, 0.8284, 0.497, 0.831, 0.2612, 0.7106, 0.2612, 0.7351, 0.2155, 0.7439, 0.215, 0.7223, 0.2612, 0.7351, 0.2612, 0.7596, 0.2161, 0.7655, 0.2155, 0.7439, 0.2612, 0.7596, 0.2612, 0.7351, 0.3053, 0.7439, 0.3048, 0.7655, 0.2612, 0.7351, 0.2612, 0.7106, 0.3059, 0.7223, 0.3053, 0.7439, 0.3158, 0.4432, 0.3165, 0.4671, 0.2621, 0.4578, 0.2621, 0.4309, 0.3165, 0.4671, 0.3173, 0.491, 0.2621, 0.4846, 0.2621, 0.4578, 0.207, 0.491, 0.2077, 0.4671, 0.2621, 0.4578, 0.2621, 0.4846, 0.2077, 0.4671, 0.2085, 0.4432, 0.2621, 0.4309, 0.2621, 0.4578, 0.3173, 0.491, 0.3165, 0.4671, 0.3572, 0.4755, 0.3599, 0.496, 0.3165, 0.4671, 0.3158, 0.4432, 0.3544, 0.4549, 0.3572, 0.4755, 0.2085, 0.4432, 0.2077, 0.4671, 0.1671, 0.4755, 0.1699, 0.4549, 0.2077, 0.4671, 0.207, 0.491, 0.1643, 0.496, 0.1671, 0.4755, 0.4264, 0.463, 0.4179, 0.4832, 0.3572, 0.4755, 0.3544, 0.4549, 0.4179, 0.4832, 0.4095, 0.5034, 0.3599, 0.496, 0.3572, 0.4755, 0.1122, 0.5034, 0.1038, 0.4832, 0.1671, 0.4755, 0.1643, 0.496, 0.1038, 0.4832, 0.09534, 0.463, 0.1699, 0.4549, 0.1671, 0.4755, 0.8781, 0.6142, 0.8985, 0.6539, 0.8616, 0.6612, 0.8594, 0.6437, 0.6822, 0.6606, 0.6444, 0.6531, 0.6653, 0.6142, 0.6839, 0.6437, 0.8985, 0.6539, 0.8781, 0.6142, 0.8981, 0.6075, 0.9124, 0.6556, 0.6469, 0.6034, 0.6653, 0.6142, 0.6444, 0.6531, 0.6307, 0.6551, 0.8366, 0.6526, 0.8422, 0.6313, 0.8594, 0.6437, 0.8616, 0.6612, 0.6839, 0.6437, 0.7012, 0.6313, 0.7067, 0.6526, 0.6822, 0.6606, 0.8981, 0.6075, 0.8781, 0.6142, 0.8759, 0.5753, 0.667, 0.5743, 0.6653, 0.6142, 0.6469, 0.6034, 0.8781, 0.6142, 0.8448, 0.609, 0.8446, 0.5803, 0.8759, 0.5753, 0.6985, 0.5811, 0.6982, 0.6088, 0.6653, 0.6142, 0.667, 0.5743, 0.8781, 0.6142, 0.8594, 0.6437, 0.8422, 0.6313, 0.8448, 0.609, 0.7012, 0.6313, 0.6839, 0.6437, 0.6653, 0.6142, 0.6982, 0.6088, 0.8199, 0.7022, 0.7888, 0.6956, 0.7904, 0.6732, 0.753, 0.6732, 0.7546, 0.6956, 0.7235, 0.7022, 0.7717, 0.6636, 0.7904, 0.6732, 0.7888, 0.6956, 0.7717, 0.6933, 0.7546, 0.6956, 0.753, 0.6732, 0.7717, 0.6636, 0.7717, 0.6933, 0.8199, 0.7022, 0.8478, 0.6933, 0.8533, 0.7078, 0.812, 0.7207, 0.6908, 0.7085, 0.6964, 0.6936, 0.7235, 0.7022, 0.7286, 0.7211, 0.7904, 0.6732, 0.7947, 0.6542, 0.8167, 0.669, 0.8199, 0.7022, 0.7266, 0.669, 0.7486, 0.6542, 0.753, 0.6732, 0.7235, 0.7022, 0.7947, 0.6542, 0.8006, 0.6393, 0.8366, 0.6526, 0.8167, 0.669, 0.7067, 0.6526, 0.7428, 0.6393, 0.7486, 0.6542, 0.7266, 0.669, 0.7717, 0.6636, 0.7717, 0.6444, 0.7947, 0.6542, 0.7904, 0.6732, 0.7486, 0.6542, 0.7717, 0.6444, 0.7717, 0.6636, 0.753, 0.6732, 0.7717, 0.6444, 0.7717, 0.6264, 0.8006, 0.6393, 0.7947, 0.6542, 0.7428, 0.6393, 0.7717, 0.6264, 0.7717, 0.6444, 0.7486, 0.6542, 0.8199, 0.7022, 0.8167, 0.669, 0.8536, 0.6722, 0.8478, 0.6933, 0.6905, 0.672, 0.7266, 0.669, 0.7235, 0.7022, 0.6964, 0.6936, 0.8167, 0.669, 0.8366, 0.6526, 0.8616, 0.6612, 0.8536, 0.6722, 0.6822, 0.6606, 0.7067, 0.6526, 0.7266, 0.669, 0.6905, 0.672, 0.875, 0.7258, 0.8933, 0.683, 0.9184, 0.697, 0.8946, 0.7279, 0.6282, 0.6951, 0.6537, 0.6861, 0.6726, 0.7283, 0.6521, 0.7289, 0.8933, 0.683, 0.9362, 0.6727, 0.936, 0.6877, 0.9184, 0.697, 0.61, 0.6844, 0.6114, 0.6659, 0.6537, 0.6861, 0.6282, 0.6951, 0.8792, 0.7468, 0.875, 0.7258, 0.8946, 0.7279, 0.898, 0.7424, 0.6521, 0.7289, 0.6726, 0.7283, 0.6672, 0.7501, 0.6478, 0.7441, 0.8843, 0.7695, 0.8792, 0.7468, 0.898, 0.7424, 0.9129, 0.7606, 0.6478, 0.7441, 0.6672, 0.7501, 0.6538, 0.7705, 0.6346, 0.7591, 0.9763, 0.6818, 0.9532, 0.6981, 0.936, 0.6877, 0.9362, 0.6727, 0.61, 0.6844, 0.5913, 0.6947, 0.5635, 0.6878, 0.6114, 0.6659, 0.9908, 0.7278, 0.9699, 0.7277, 0.9532, 0.6981, 0.9763, 0.6818, 0.5913, 0.6947, 0.5723, 0.7253, 0.5501, 0.7246, 0.5635, 0.6878, 0.9832, 0.7561, 0.964, 0.7456, 0.9699, 0.7277, 0.9908, 0.7278, 0.5723, 0.7253, 0.5778, 0.7445, 0.5569, 0.7548, 0.5501, 0.7246, 0.976, 0.7699, 0.9506, 0.7615, 0.964, 0.7456, 0.9832, 0.7561, 0.5778, 0.7445, 0.5913, 0.762, 0.5661, 0.7718, 0.5569, 0.7548, 0.9309, 0.7867, 0.9317, 0.7615, 0.9506, 0.7615, 0.976, 0.7699, 0.5913, 0.762, 0.6113, 0.7628, 0.6115, 0.7837, 0.5661, 0.7718, 0.9309, 0.7867, 0.8843, 0.7695, 0.9129, 0.7606, 0.9317, 0.7615, 0.6346, 0.7591, 0.6538, 0.7705, 0.6115, 0.7837, 0.6113, 0.7628, 0.8946, 0.7279, 0.9184, 0.697, 0.9337, 0.7284, 0.6106, 0.7277, 0.6282, 0.6951, 0.6521, 0.7289, 0.9184, 0.697, 0.936, 0.6877, 0.9337, 0.7284, 0.6106, 0.7277, 0.61, 0.6844, 0.6282, 0.6951, 0.898, 0.7424, 0.8946, 0.7279, 0.9337, 0.7284, 0.6106, 0.7277, 0.6521, 0.7289, 0.6478, 0.7441, 0.9129, 0.7606, 0.898, 0.7424, 0.9337, 0.7284, 0.6106, 0.7277, 0.6478, 0.7441, 0.6346, 0.7591, 0.9532, 0.6981, 0.9337, 0.7284, 0.936, 0.6877, 0.6106, 0.7277, 0.5913, 0.6947, 0.61, 0.6844, 0.9699, 0.7277, 0.9337, 0.7284, 0.9532, 0.6981, 0.6106, 0.7277, 0.5723, 0.7253, 0.5913, 0.6947, 0.964, 0.7456, 0.9337, 0.7284, 0.9699, 0.7277, 0.6106, 0.7277, 0.5778, 0.7445, 0.5723, 0.7253, 0.9506, 0.7615, 0.9337, 0.7284, 0.964, 0.7456, 0.6106, 0.7277, 0.5913, 0.762, 0.5778, 0.7445, 0.9317, 0.7615, 0.9337, 0.7284, 0.9506, 0.7615, 0.6106, 0.7277, 0.6113, 0.7628, 0.5913, 0.762, 0.9317, 0.7615, 0.9129, 0.7606, 0.9337, 0.7284, 0.6106, 0.7277, 0.6346, 0.7591, 0.6113, 0.7628, 0.8199, 0.7022, 0.771, 0.7146, 0.7717, 0.6933, 0.7888, 0.6956, 0.7717, 0.6933, 0.771, 0.7146, 0.7235, 0.7022, 0.7546, 0.6956, 0.8199, 0.7022, 0.812, 0.7207, 0.7719, 0.7299, 0.771, 0.7146, 0.7719, 0.7299, 0.7286, 0.7211, 0.7235, 0.7022, 0.771, 0.7146, 0.7089, 0.9566, 0.7041, 0.9337, 0.7736, 0.9486, 0.7716, 0.9664, 0.7736, 0.9486, 0.8432, 0.9337, 0.8384, 0.9561, 0.7716, 0.9664, 0.7041, 0.9337, 0.6932, 0.9022, 0.7736, 0.9101, 0.7736, 0.9486, 0.7736, 0.9101, 0.854, 0.9022, 0.8432, 0.9337, 0.7736, 0.9486, 0.6889, 0.8612, 0.7736, 0.8599, 0.7736, 0.9101, 0.6932, 0.9022, 0.7736, 0.9101, 0.7736, 0.8599, 0.8584, 0.8612, 0.854, 0.9022, 0.6889, 0.8612, 0.6769, 0.8146, 0.7736, 0.8198, 0.7736, 0.8599, 0.7736, 0.8198, 0.8704, 0.8146, 0.8584, 0.8612, 0.7736, 0.8599, 0.6536, 0.9117, 0.7041, 0.9337, 0.7089, 0.9566, 0.642, 0.9247, 0.8384, 0.9561, 0.8432, 0.9337, 0.8889, 0.9109, 0.9009, 0.9238, 0.6637, 0.8861, 0.6932, 0.9022, 0.7041, 0.9337, 0.6536, 0.9117, 0.8432, 0.9337, 0.854, 0.9022, 0.8822, 0.8881, 0.8889, 0.9109, 0.665, 0.863, 0.6889, 0.8612, 0.6932, 0.9022, 0.6637, 0.8861, 0.854, 0.9022, 0.8584, 0.8612, 0.88, 0.8602, 0.8822, 0.8881, 0.6512, 0.8194, 0.6769, 0.8146, 0.6889, 0.8612, 0.665, 0.863, 0.8584, 0.8612, 0.8704, 0.8146, 0.8934, 0.8182, 0.88, 0.8602, 0.6374, 0.7975, 0.6719, 0.7699, 0.6769, 0.8146, 0.6512, 0.8194, 0.8704, 0.8146, 0.8745, 0.7728, 0.909, 0.8001, 0.8934, 0.8182, 0.8981, 0.6075, 0.9254, 0.6403, 0.9124, 0.6556, 0.616, 0.6389, 0.6469, 0.6034, 0.6307, 0.6551, 0.6769, 0.8146, 0.6719, 0.7699, 0.7342, 0.7823, 0.7736, 0.8198, 0.8119, 0.7839, 0.8745, 0.7728, 0.8704, 0.8146, 0.7736, 0.8198, 0.7736, 0.8198, 0.7342, 0.7823, 0.7736, 0.7834, 0.7736, 0.7834, 0.8119, 0.7839, 0.7736, 0.8198, 0.6784, 0.5597, 0.686, 0.555, 0.6957, 0.5306, 0.6883, 0.5301, 0.8522, 0.5284, 0.8477, 0.5306, 0.8574, 0.555, 0.8608, 0.5541, 0.7116, 0.4946, 0.7164, 0.5003, 0.743, 0.4919, 0.7395, 0.4822, 0.8058, 0.4804, 0.8068, 0.4902, 0.8271, 0.5003, 0.832, 0.4976, 0.6883, 0.5301, 0.6957, 0.5306, 0.7164, 0.5003, 0.7116, 0.4946, 0.832, 0.4976, 0.8271, 0.5003, 0.8477, 0.5306, 0.8522, 0.5284, 0.7282, 0.5726, 0.7306, 0.5643, 0.686, 0.555, 0.6784, 0.5597, 0.8608, 0.5541, 0.8574, 0.555, 0.8128, 0.5643, 0.8153, 0.5726, 0.7704, 0.5605, 0.7717, 0.5544, 0.7306, 0.5643, 0.7282, 0.5726, 0.8153, 0.5726, 0.8128, 0.5643, 0.7717, 0.5544, 0.7704, 0.5605, 0.7395, 0.4822, 0.743, 0.4919, 0.7717, 0.4981, 0.7717, 0.4876, 0.7717, 0.4876, 0.7717, 0.4981, 0.8068, 0.4902, 0.8058, 0.4804, 0.8068, 0.4902, 0.7717, 0.4981, 0.772, 0.5157, 0.8271, 0.5003, 0.8477, 0.5306, 0.8271, 0.5003, 0.772, 0.5157, 0.7717, 0.5387, 0.8477, 0.5306, 0.7717, 0.5387, 0.8128, 0.5643, 0.8574, 0.555, 0.8128, 0.5643, 0.7717, 0.5387, 0.7717, 0.5544, 0.6957, 0.5306, 0.686, 0.555, 0.7306, 0.5643, 0.7717, 0.5387, 0.6957, 0.5306, 0.7717, 0.5387, 0.772, 0.5157, 0.7164, 0.5003, 0.743, 0.4919, 0.7164, 0.5003, 0.772, 0.5157, 0.7717, 0.4981, 0.7306, 0.5643, 0.7717, 0.5544, 0.7717, 0.5387, 0.7532, 0.5731, 0.7526, 0.5914, 0.7696, 0.5942, 0.7706, 0.5747, 0.7923, 0.5784, 0.7706, 0.5747, 0.7696, 0.5942, 0.7849, 0.5911, 0.7532, 0.5731, 0.7706, 0.5747, 0.7696, 0.5956, 0.7529, 0.5906, 0.7923, 0.5784, 0.7893, 0.5904, 0.7696, 0.5956, 0.7706, 0.5747, 0.8334, 0.3774, 0.8388, 0.3224, 0.8588, 0.3211, 0.8547, 0.3829, 0.7146, 0.3785, 0.6928, 0.384, 0.6888, 0.3209, 0.7093, 0.3222, 0.8844, 0.3256, 0.888, 0.3825, 0.8547, 0.3829, 0.8588, 0.3211, 0.6928, 0.384, 0.6588, 0.3835, 0.6627, 0.3254, 0.6888, 0.3209, 0.8388, 0.3224, 0.8334, 0.3774, 0.8038, 0.3765, 0.8116, 0.3221, 0.7449, 0.3776, 0.7146, 0.3785, 0.7093, 0.3222, 0.737, 0.3221, 0.9145, 0.3251, 0.9221, 0.3807, 0.888, 0.3825, 0.8844, 0.3256, 0.6588, 0.3835, 0.624, 0.3816, 0.632, 0.3248, 0.6627, 0.3254, 0.8116, 0.3221, 0.8038, 0.3765, 0.7854, 0.3775, 0.7919, 0.3181, 0.7636, 0.3787, 0.7449, 0.3776, 0.737, 0.3221, 0.7571, 0.318, 0.9366, 0.3181, 0.95, 0.3746, 0.9221, 0.3807, 0.9145, 0.3251, 0.624, 0.3816, 0.5956, 0.3753, 0.6095, 0.3176, 0.632, 0.3248, 0.6676, 0.1773, 0.6415, 0.1816, 0.6452, 0.1336, 0.6684, 0.129, 0.539, 0.1335, 0.5407, 0.1813, 0.516, 0.177, 0.5159, 0.1286, 0.6415, 0.1816, 0.6168, 0.1763, 0.6168, 0.1416, 0.6452, 0.1336, 0.5673, 0.1419, 0.5668, 0.1767, 0.5407, 0.1813, 0.539, 0.1335, 0.8402, 0.03049, 0.8541, 0.0453, 0.8397, 0.05517, 0.8214, 0.04922, 0.6577, 0.05247, 0.6406, 0.04532, 0.6545, 0.03051, 0.6746, 0.0476, 0.8541, 0.0453, 0.8752, 0.0594, 0.8655, 0.07678, 0.8397, 0.05517, 0.6338, 0.07256, 0.6195, 0.05942, 0.6406, 0.04532, 0.6577, 0.05247, 0.8752, 0.0594, 0.9045, 0.06505, 0.9031, 0.08749, 0.8655, 0.07678, 0.5955, 0.08494, 0.5902, 0.06507, 0.6195, 0.05942, 0.6338, 0.07256, 0.7537, 0.07474, 0.7632, 0.04978, 0.795, 0.05715, 0.7728, 0.08103, 0.7045, 0.05587, 0.7316, 0.0498, 0.7397, 0.07443, 0.7262, 0.08306, 0.9045, 0.06505, 0.9253, 0.06031, 0.927, 0.07627, 0.9031, 0.08749, 0.5702, 0.07427, 0.5721, 0.05658, 0.5902, 0.06507, 0.5955, 0.08494, 0.8395, 0.3141, 0.8594, 0.3156, 0.8588, 0.3211, 0.8388, 0.3224, 0.6888, 0.3209, 0.6882, 0.3153, 0.7086, 0.3138, 0.7093, 0.3222, 0.8401, 0.3059, 0.8599, 0.3103, 0.8594, 0.3156, 0.8395, 0.3141, 0.6882, 0.3153, 0.6877, 0.3098, 0.708, 0.3054, 0.7086, 0.3138, 0.8118, 0.3138, 0.8395, 0.3141, 0.8388, 0.3224, 0.8116, 0.3221, 0.7093, 0.3222, 0.7086, 0.3138, 0.7368, 0.3136, 0.737, 0.3221, 0.8119, 0.3057, 0.8401, 0.3059, 0.8395, 0.3141, 0.8118, 0.3138, 0.7086, 0.3138, 0.708, 0.3054, 0.7367, 0.3053, 0.7368, 0.3136, 0.7919, 0.3129, 0.8118, 0.3138, 0.8116, 0.3221, 0.7919, 0.3181, 0.737, 0.3221, 0.7368, 0.3136, 0.7572, 0.3127, 0.7571, 0.318, 0.7919, 0.3078, 0.8119, 0.3057, 0.8118, 0.3138, 0.7919, 0.3129, 0.7368, 0.3136, 0.7367, 0.3053, 0.7572, 0.3075, 0.7572, 0.3127, 0.8594, 0.3156, 0.8844, 0.3256, 0.8588, 0.3211, 0.6888, 0.3209, 0.6627, 0.3254, 0.6882, 0.3153, 0.8836, 0.3057, 0.8594, 0.3156, 0.8599, 0.3103, 0.6877, 0.3098, 0.6882, 0.3153, 0.6636, 0.3051, 0.9344, 0.3079, 0.9354, 0.313, 0.9137, 0.3055, 0.6329, 0.3048, 0.6107, 0.3124, 0.6117, 0.3073, 0.9354, 0.313, 0.9366, 0.3181, 0.9145, 0.3251, 0.632, 0.3248, 0.6095, 0.3176, 0.6107, 0.3124, 0.8594, 0.3156, 0.8836, 0.3057, 0.8844, 0.3256, 0.6627, 0.3254, 0.6636, 0.3051, 0.6882, 0.3153, 0.9137, 0.3055, 0.9354, 0.313, 0.9145, 0.3251, 0.632, 0.3248, 0.6107, 0.3124, 0.6329, 0.3048, 0.9137, 0.3055, 0.9145, 0.3251, 0.8844, 0.3256, 0.8836, 0.3057, 0.6627, 0.3254, 0.632, 0.3248, 0.6329, 0.3048, 0.6636, 0.3051, 0.8268, 0.4586, 0.8334, 0.3774, 0.8547, 0.3829, 0.8608, 0.4744, 0.7212, 0.4613, 0.6853, 0.4776, 0.6928, 0.384, 0.7146, 0.3785, 0.888, 0.3825, 0.8974, 0.4599, 0.8608, 0.4744, 0.8547, 0.3829, 0.6853, 0.4776, 0.6491, 0.4625, 0.6588, 0.3835, 0.6928, 0.384, 0.8334, 0.3774, 0.8268, 0.4586, 0.7999, 0.4222, 0.8038, 0.3765, 0.7487, 0.4242, 0.7212, 0.4613, 0.7146, 0.3785, 0.7449, 0.3776, 0.9221, 0.3807, 0.9295, 0.4262, 0.8974, 0.4599, 0.888, 0.3825, 0.6491, 0.4625, 0.6164, 0.428, 0.624, 0.3816, 0.6588, 0.3835, 0.8038, 0.3765, 0.7999, 0.4222, 0.7893, 0.4012, 0.7854, 0.3775, 0.7596, 0.4028, 0.7487, 0.4242, 0.7449, 0.3776, 0.7636, 0.3787, 0.95, 0.3746, 0.9681, 0.389, 0.9295, 0.4262, 0.9221, 0.3807, 0.6164, 0.428, 0.577, 0.3899, 0.5956, 0.3753, 0.624, 0.3816, 0.8214, 0.04922, 0.795, 0.05715, 0.794, 0.03828, 0.8094, 0.0341, 0.7007, 0.0383, 0.7045, 0.05587, 0.6746, 0.0476, 0.6853, 0.03411, 0.795, 0.05715, 0.7632, 0.04978, 0.778, 0.02166, 0.794, 0.03828, 0.7167, 0.02167, 0.7316, 0.0498, 0.7045, 0.05587, 0.7007, 0.0383, 0.8402, 0.03049, 0.8214, 0.04922, 0.8094, 0.0341, 0.8186, 0.01513, 0.6853, 0.03411, 0.6746, 0.0476, 0.6545, 0.03051, 0.6762, 0.01515, 0.6676, 0.1773, 0.6684, 0.129, 0.6989, 0.1336, 0.6983, 0.1797, 0.4853, 0.1328, 0.5159, 0.1286, 0.516, 0.177, 0.4853, 0.1789, 0.778, 0.02166, 0.8186, 0.01513, 0.8094, 0.0341, 0.794, 0.03828, 0.6853, 0.03411, 0.6762, 0.01515, 0.7167, 0.02167, 0.7007, 0.0383, 0.7278, 0.1602, 0.7556, 0.118, 0.7824, 0.1593, 0.7456, 0.2074, 0.7278, 0.1602, 0.7824, 0.1593, 0.7556, 0.118, 0.8152, 0.1201, 0.7824, 0.1593, 0.8093, 0.2074, 0.7456, 0.2074, 0.7824, 0.1593, 0.8152, 0.1201, 0.8386, 0.1396, 0.7824, 0.1593, 0.8386, 0.1396, 0.8093, 0.2074, 0.7824, 0.1593, 0.9397, 0.1174, 0.9651, 0.1596, 0.914, 0.1596, 0.9651, 0.1596, 0.9497, 0.2068, 0.914, 0.1596, 0.8801, 0.1195, 0.9397, 0.1174, 0.914, 0.1596, 0.9497, 0.2068, 0.8859, 0.2068, 0.914, 0.1596, 0.8567, 0.139, 0.8801, 0.1195, 0.914, 0.1596, 0.8859, 0.2068, 0.8567, 0.139, 0.914, 0.1596, 0.2659, 0.2681, 0.2574, 0.2512, 0.2636, 0.2474, 0.2712, 0.2594, 0.385, 0.2459, 0.3914, 0.2497, 0.3828, 0.2669, 0.3774, 0.2582, 0.1885, 0.3266, 0.1772, 0.3366, 0.1707, 0.3304, 0.1807, 0.3195, 0.1269, 0.3304, 0.1192, 0.337, 0.1113, 0.3283, 0.1192, 0.3214, 0.2767, 0.2691, 0.2659, 0.2681, 0.2712, 0.2594, 0.2788, 0.2628, 0.3774, 0.2582, 0.3828, 0.2669, 0.3719, 0.2681, 0.3697, 0.2616, 0.2914, 0.2648, 0.2788, 0.2628, 0.2805, 0.2566, 0.2877, 0.2484, 0.3679, 0.2554, 0.3697, 0.2616, 0.3569, 0.2638, 0.3606, 0.2471, 0.2788, 0.2628, 0.2712, 0.2594, 0.2767, 0.2537, 0.2805, 0.2566, 0.3718, 0.2524, 0.3774, 0.2582, 0.3697, 0.2616, 0.3679, 0.2554, 0.1807, 0.3195, 0.1707, 0.3304, 0.1539, 0.3126, 0.1614, 0.3022, 0.1446, 0.3152, 0.1269, 0.3304, 0.1192, 0.3214, 0.1369, 0.3063, 0.2712, 0.2594, 0.2636, 0.2474, 0.2804, 0.2441, 0.2767, 0.2537, 0.368, 0.2426, 0.385, 0.2459, 0.3774, 0.2582, 0.3718, 0.2524, 0.2804, 0.2441, 0.2877, 0.2484, 0.2805, 0.2566, 0.2767, 0.2537, 0.3679, 0.2554, 0.3606, 0.2471, 0.368, 0.2426, 0.3718, 0.2524, 0.2574, 0.2512, 0.2659, 0.2681, 0.2544, 0.2675, 0.2476, 0.2549, 0.3945, 0.2663, 0.3828, 0.2669, 0.3914, 0.2497, 0.4013, 0.2534, 0.2126, 0.3035, 0.1885, 0.3266, 0.1777, 0.316, 0.2007, 0.2929, 0.1223, 0.3179, 0.1113, 0.3283, 0.08857, 0.3016, 0.09763, 0.2933, 0.2659, 0.2681, 0.2498, 0.2924, 0.2436, 0.288, 0.2544, 0.2675, 0.4057, 0.287, 0.3994, 0.2915, 0.3828, 0.2669, 0.3945, 0.2663, 0.2498, 0.2924, 0.239, 0.3003, 0.2334, 0.2928, 0.2436, 0.288, 0.416, 0.2918, 0.4072, 0.2988, 0.3994, 0.2915, 0.4057, 0.287, 0.2352, 0.2811, 0.2436, 0.288, 0.2334, 0.2928, 0.416, 0.2918, 0.4057, 0.287, 0.4142, 0.2799, 0.2291, 0.2809, 0.2352, 0.2811, 0.2334, 0.2928, 0.416, 0.2918, 0.4142, 0.2799, 0.4203, 0.2797, 0.2352, 0.2811, 0.2399, 0.281, 0.2436, 0.288, 0.4057, 0.287, 0.4093, 0.2799, 0.4142, 0.2799, 0.241, 0.2758, 0.2544, 0.2675, 0.2436, 0.288, 0.4057, 0.287, 0.3945, 0.2663, 0.4082, 0.2746, 0.2399, 0.281, 0.241, 0.2758, 0.2436, 0.288, 0.4057, 0.287, 0.4082, 0.2746, 0.4093, 0.2799, 0.241, 0.2758, 0.2441, 0.2681, 0.2544, 0.2675, 0.3945, 0.2663, 0.405, 0.2668, 0.4082, 0.2746, 0.1746, 0.2862, 0.2007, 0.2929, 0.1777, 0.316, 0.1223, 0.3179, 0.09763, 0.2933, 0.1242, 0.2887, 0.1633, 0.3022, 0.1746, 0.2862, 0.1777, 0.316, 0.1223, 0.3179, 0.1242, 0.2887, 0.1361, 0.3056, 0.1746, 0.2862, 0.1837, 0.281, 0.2007, 0.2929, 0.09763, 0.2933, 0.1127, 0.2824, 0.1242, 0.2887, 0.2413, 0.2652, 0.2476, 0.2549, 0.2544, 0.2675, 0.3945, 0.2663, 0.4013, 0.2534, 0.4078, 0.2638, 0.2441, 0.2681, 0.2413, 0.2652, 0.2544, 0.2675, 0.3945, 0.2663, 0.4078, 0.2638, 0.405, 0.2668, 0.2413, 0.2652, 0.2366, 0.2616, 0.2476, 0.2549, 0.4013, 0.2534, 0.4126, 0.2602, 0.4078, 0.2638, 0.2291, 0.2736, 0.2366, 0.2616, 0.2413, 0.2652, 0.2353, 0.2747, 0.4078, 0.2638, 0.4126, 0.2602, 0.4202, 0.2723, 0.414, 0.2734, 0.2291, 0.2809, 0.2291, 0.2736, 0.2353, 0.2747, 0.2352, 0.2811, 0.414, 0.2734, 0.4202, 0.2723, 0.4203, 0.2797, 0.4142, 0.2799, 0.2353, 0.2747, 0.2413, 0.2652, 0.2441, 0.2681, 0.241, 0.2758, 0.405, 0.2668, 0.4078, 0.2638, 0.414, 0.2734, 0.4082, 0.2746, 0.2352, 0.2811, 0.2353, 0.2747, 0.241, 0.2758, 0.2399, 0.281, 0.4082, 0.2746, 0.414, 0.2734, 0.4142, 0.2799, 0.4093, 0.2799, 0.2861, 0.286, 0.2905, 0.3075, 0.2659, 0.2681, 0.3828, 0.2669, 0.3582, 0.3072, 0.3625, 0.2852, 0.2767, 0.2691, 0.2861, 0.286, 0.2659, 0.2681, 0.3828, 0.2669, 0.3625, 0.2852, 0.3719, 0.2681, 0.1861, 0.3511, 0.1885, 0.3266, 0.2184, 0.3643, 0.08099, 0.3685, 0.1113, 0.3283, 0.1115, 0.3509, 0.1861, 0.3511, 0.1772, 0.3366, 0.1885, 0.3266, 0.1113, 0.3283, 0.1192, 0.337, 0.1115, 0.3509, 0.2831, 0.2704, 0.2788, 0.2628, 0.2914, 0.2648, 0.3569, 0.2638, 0.3697, 0.2616, 0.3654, 0.2694, 0.2903, 0.2716, 0.2831, 0.2704, 0.2914, 0.2648, 0.3569, 0.2638, 0.3654, 0.2694, 0.3581, 0.2707, 0.2831, 0.2704, 0.2767, 0.2691, 0.2788, 0.2628, 0.3697, 0.2616, 0.3719, 0.2681, 0.3654, 0.2694, 0.1861, 0.3511, 0.2184, 0.3643, 0.1911, 0.369, 0.1147, 0.3709, 0.08099, 0.3685, 0.1115, 0.3509, 0.2905, 0.3075, 0.2861, 0.286, 0.2978, 0.2887, 0.3506, 0.2881, 0.3625, 0.2852, 0.3582, 0.3072, 0.3033, 0.291, 0.3091, 0.2926, 0.3013, 0.3121, 0.2964, 0.3099, 0.3472, 0.3119, 0.3391, 0.2922, 0.345, 0.2904, 0.3522, 0.3096, 0.2978, 0.2887, 0.3033, 0.291, 0.2964, 0.3099, 0.2905, 0.3075, 0.3522, 0.3096, 0.345, 0.2904, 0.3506, 0.2881, 0.3582, 0.3072, 0.3091, 0.2926, 0.3033, 0.291, 0.3054, 0.2848, 0.3099, 0.2858, 0.3429, 0.2842, 0.345, 0.2904, 0.3391, 0.2922, 0.3383, 0.2852, 0.1861, 0.3511, 0.1911, 0.369, 0.1701, 0.365, 0.1745, 0.3458, 0.126, 0.3652, 0.1147, 0.3709, 0.1115, 0.3509, 0.1203, 0.3466, 0.2978, 0.2887, 0.2861, 0.286, 0.2972, 0.2782, 0.3016, 0.2836, 0.3512, 0.2774, 0.3625, 0.2852, 0.3506, 0.2881, 0.3467, 0.2829, 0.3033, 0.291, 0.2978, 0.2887, 0.3016, 0.2836, 0.3054, 0.2848, 0.3467, 0.2829, 0.3506, 0.2881, 0.345, 0.2904, 0.3429, 0.2842, 0.2968, 0.2733, 0.2973, 0.2683, 0.3046, 0.2695, 0.3028, 0.2735, 0.3436, 0.2686, 0.351, 0.2673, 0.3515, 0.2725, 0.3454, 0.2727, 0.2972, 0.2782, 0.2968, 0.2733, 0.3028, 0.2735, 0.3022, 0.2765, 0.3454, 0.2727, 0.3515, 0.2725, 0.3512, 0.2774, 0.346, 0.2757, 0.3054, 0.2848, 0.3016, 0.2836, 0.3041, 0.2775, 0.3068, 0.2763, 0.3441, 0.2768, 0.3467, 0.2829, 0.3429, 0.2842, 0.3414, 0.2756, 0.3016, 0.2836, 0.2972, 0.2782, 0.3022, 0.2765, 0.3041, 0.2775, 0.346, 0.2757, 0.3512, 0.2774, 0.3467, 0.2829, 0.3441, 0.2768, 0.1745, 0.3458, 0.1701, 0.365, 0.153, 0.351, 0.162, 0.3415, 0.1446, 0.3511, 0.126, 0.3652, 0.1203, 0.3466, 0.1338, 0.3436, 0.3099, 0.2858, 0.3054, 0.2848, 0.3068, 0.2763, 0.3112, 0.274, 0.3414, 0.2756, 0.3429, 0.2842, 0.3383, 0.2852, 0.3369, 0.2733, 0.3022, 0.2765, 0.3028, 0.2735, 0.3068, 0.2763, 0.3041, 0.2775, 0.3414, 0.2756, 0.3454, 0.2727, 0.346, 0.2757, 0.3441, 0.2768, 0.3028, 0.2735, 0.3046, 0.2695, 0.3112, 0.274, 0.3068, 0.2763, 0.3369, 0.2733, 0.3436, 0.2686, 0.3454, 0.2727, 0.3414, 0.2756, 0.2767, 0.2691, 0.2816, 0.2605, 0.2917, 0.267, 0.2861, 0.286, 0.3566, 0.2661, 0.3668, 0.2593, 0.3719, 0.2681, 0.3625, 0.2852, 0.2861, 0.286, 0.2917, 0.267, 0.2991, 0.2696, 0.2972, 0.2782, 0.3492, 0.2687, 0.3566, 0.2661, 0.3625, 0.2852, 0.3512, 0.2774, 0.239, 0.3003, 0.2498, 0.2924, 0.2612, 0.3199, 0.3877, 0.3189, 0.3994, 0.2915, 0.4072, 0.2988, 0.2612, 0.3199, 0.2498, 0.2924, 0.2663, 0.3176, 0.3828, 0.3172, 0.3994, 0.2915, 0.3877, 0.3189, 0.2612, 0.3199, 0.2561, 0.3223, 0.239, 0.3003, 0.4072, 0.2988, 0.3929, 0.3221, 0.3877, 0.3189, 0.2775, 0.3118, 0.2498, 0.2924, 0.2659, 0.2681, 0.3828, 0.2669, 0.3994, 0.2915, 0.3714, 0.3114, 0.2905, 0.3075, 0.2775, 0.3118, 0.2659, 0.2681, 0.3828, 0.2669, 0.3714, 0.3114, 0.3582, 0.3072, 0.2663, 0.3176, 0.2498, 0.2924, 0.2775, 0.3118, 0.3714, 0.3114, 0.3994, 0.2915, 0.3828, 0.3172, 0.2328, 0.3496, 0.1885, 0.3266, 0.2126, 0.3035, 0.08857, 0.3016, 0.1113, 0.3283, 0.06659, 0.35, 0.2452, 0.3349, 0.2328, 0.3496, 0.2126, 0.3035, 0.08857, 0.3016, 0.06659, 0.35, 0.0546, 0.335, 0.2328, 0.3496, 0.2184, 0.3643, 0.1885, 0.3266, 0.1113, 0.3283, 0.08099, 0.3685, 0.06659, 0.35, 0.1703, 0.04425, 0.1677, 0.09036, 0.1481, 0.08419, 0.1481, 0.06259, 0.1481, 0.08419, 0.1285, 0.09035, 0.1259, 0.04424, 0.1481, 0.06259, 0.3514, 0.07249, 0.3514, 0.09648, 0.3327, 0.102, 0.327, 0.05879, 0.3701, 0.102, 0.3514, 0.09648, 0.3514, 0.07249, 0.3759, 0.05879, 0.3514, 0.04944, 0.3514, 0.07249, 0.327, 0.05879, 0.3369, 0.0469, 0.3759, 0.05879, 0.3514, 0.07249, 0.3514, 0.04944, 0.366, 0.04691, 0.1481, 0.05018, 0.1617, 0.03779, 0.1703, 0.04425, 0.1481, 0.06259, 0.1259, 0.04424, 0.1345, 0.03778, 0.1481, 0.05018, 0.1481, 0.06259, 0.1677, 0.09036, 0.1821, 0.05882, 0.1887, 0.06663, 0.1806, 0.09658, 0.1285, 0.09035, 0.1156, 0.09656, 0.1074, 0.06662, 0.1141, 0.05881, 0.3166, 0.07744, 0.3327, 0.102, 0.3089, 0.1118, 0.2978, 0.08541, 0.394, 0.1118, 0.3701, 0.102, 0.3862, 0.07745, 0.405, 0.08541, 0.1821, 0.05882, 0.1677, 0.09036, 0.1703, 0.04425, 0.1259, 0.04424, 0.1285, 0.09035, 0.1141, 0.05881, 0.3166, 0.07744, 0.327, 0.05879, 0.3327, 0.102, 0.3701, 0.102, 0.3759, 0.05879, 0.3862, 0.07745, 0.1286, 0.1696, 0.1286, 0.1645, 0.1583, 0.1615, 0.1496, 0.1716, 0.09884, 0.1615, 0.1286, 0.1645, 0.1286, 0.1696, 0.1075, 0.1716, 0.3084, 0.1871, 0.2888, 0.1709, 0.3291, 0.1728, 0.3291, 0.1821, 0.3291, 0.1728, 0.3694, 0.1709, 0.3499, 0.1871, 0.3291, 0.1821, 0.1496, 0.1716, 0.1583, 0.1615, 0.1872, 0.1821, 0.1678, 0.1834, 0.06998, 0.1821, 0.09884, 0.1615, 0.1075, 0.1716, 0.08935, 0.1834, 0.1678, 0.1834, 0.1872, 0.1821, 0.1965, 0.1989, 0.1742, 0.2042, 0.06067, 0.1989, 0.06998, 0.1821, 0.08935, 0.1834, 0.08299, 0.2042, 0.1583, 0.1615, 0.1286, 0.1645, 0.1286, 0.1409, 0.1618, 0.1475, 0.1286, 0.1409, 0.1286, 0.1645, 0.09884, 0.1615, 0.09532, 0.1475, 0.1872, 0.1821, 0.1583, 0.1615, 0.1618, 0.1475, 0.1857, 0.1574, 0.09532, 0.1475, 0.09884, 0.1615, 0.06998, 0.1821, 0.07146, 0.1573, 0.3291, 0.1728, 0.2888, 0.1709, 0.2846, 0.1538, 0.3291, 0.1513, 0.3789, 0.1537, 0.3694, 0.1709, 0.3291, 0.1728, 0.3291, 0.1513, 0.4681, 0.4311, 0.4464, 0.4329, 0.4474, 0.3561, 0.4655, 0.3541, 0.5406, 0.5759, 0.5392, 0.6526, 0.5194, 0.6505, 0.523, 0.5737, 0.5207, 0.4202, 0.5045, 0.4226, 0.4963, 0.3473, 0.5106, 0.3453, 0.4931, 0.5665, 0.486, 0.6422, 0.4712, 0.6397, 0.4792, 0.5643, 0.482, 0.4288, 0.4681, 0.4311, 0.4655, 0.3541, 0.4771, 0.3522, 0.523, 0.5737, 0.5194, 0.6505, 0.5066, 0.6482, 0.5117, 0.5717, 0.5045, 0.4226, 0.482, 0.4288, 0.4771, 0.3522, 0.4963, 0.3473, 0.5117, 0.5717, 0.5066, 0.6482, 0.486, 0.6422, 0.4931, 0.5665, 0.4464, 0.4329, 0.423, 0.4274, 0.4265, 0.3564, 0.4474, 0.3561, 0.5592, 0.5733, 0.5608, 0.648, 0.5392, 0.6526, 0.5406, 0.5759, 0.5323, 0.4208, 0.5207, 0.4202, 0.5106, 0.3453, 0.5199, 0.3529, 0.4792, 0.5643, 0.4712, 0.6397, 0.4604, 0.6401, 0.4686, 0.5745, 0.4648, 0.3377, 0.4474, 0.3395, 0.4502, 0.2743, 0.4611, 0.2732, 0.5384, 0.4955, 0.5408, 0.5597, 0.524, 0.5577, 0.5272, 0.4942, 0.5108, 0.3309, 0.4947, 0.3341, 0.48, 0.271, 0.4931, 0.2686, 0.5081, 0.4916, 0.4949, 0.5537, 0.4814, 0.5515, 0.4947, 0.4889, 0.476, 0.3372, 0.4648, 0.3377, 0.4611, 0.2732, 0.4699, 0.2727, 0.5272, 0.4942, 0.524, 0.5577, 0.5131, 0.557, 0.5183, 0.4935, 0.4947, 0.3341, 0.476, 0.3372, 0.4699, 0.2727, 0.48, 0.271, 0.5183, 0.4935, 0.5131, 0.557, 0.4949, 0.5537, 0.5081, 0.4916, 0.4474, 0.3395, 0.4266, 0.3392, 0.4376, 0.2726, 0.4502, 0.2743, 0.5512, 0.494, 0.5598, 0.5572, 0.5408, 0.5597, 0.5384, 0.4955, 0.5146, 0.3262, 0.5108, 0.3309, 0.4931, 0.2686, 0.5018, 0.2676, 0.4947, 0.4889, 0.4814, 0.5515, 0.4746, 0.5315, 0.4858, 0.4877, 0.2905, 0.3075, 0.2964, 0.3099, 0.2936, 0.3134, 0.2866, 0.313, 0.355, 0.3131, 0.3522, 0.3096, 0.3582, 0.3072, 0.3621, 0.3128, 0.2184, 0.3643, 0.2328, 0.3496, 0.2298, 0.3667, 0.07078, 0.367, 0.06659, 0.35, 0.08099, 0.3685, 0.3013, 0.3121, 0.3029, 0.3178, 0.2936, 0.3134, 0.2964, 0.3099, 0.355, 0.3131, 0.3461, 0.3155, 0.3472, 0.3119, 0.3522, 0.3096, 0.2328, 0.3496, 0.2431, 0.3486, 0.2298, 0.3667, 0.07078, 0.367, 0.05371, 0.3533, 0.06659, 0.35, 0.2452, 0.3349, 0.2487, 0.3413, 0.2431, 0.3486, 0.2328, 0.3496, 0.05371, 0.3533, 0.04785, 0.3423, 0.0546, 0.335, 0.06659, 0.35, 0.2663, 0.3176, 0.2765, 0.3181, 0.2668, 0.3254, 0.2618, 0.327, 0.3809, 0.3246, 0.3725, 0.3178, 0.3828, 0.3172, 0.3872, 0.3237, 0.2905, 0.3075, 0.2866, 0.313, 0.2775, 0.3118, 0.3714, 0.3114, 0.3621, 0.3128, 0.3582, 0.3072, 0.2663, 0.3176, 0.2775, 0.3118, 0.2765, 0.3181, 0.3725, 0.3178, 0.3714, 0.3114, 0.3828, 0.3172, 0.2775, 0.3118, 0.2866, 0.313, 0.2765, 0.3181, 0.3725, 0.3178, 0.3621, 0.3128, 0.3714, 0.3114, 0.5106, 0.3453, 0.4963, 0.3473, 0.4947, 0.3341, 0.5108, 0.3309, 0.4963, 0.3473, 0.4771, 0.3522, 0.476, 0.3372, 0.4947, 0.3341, 0.4655, 0.3541, 0.4648, 0.3377, 0.476, 0.3372, 0.4771, 0.3522, 0.4474, 0.3561, 0.4265, 0.3564, 0.4268, 0.3439, 0.4473, 0.3475, 0.4266, 0.3392, 0.4474, 0.3395, 0.4473, 0.3475, 0.4268, 0.3439, 0.5106, 0.3453, 0.5211, 0.3373, 0.5199, 0.3529, 0.5108, 0.3309, 0.5146, 0.3262, 0.5211, 0.3373, 0.5106, 0.3453, 0.5108, 0.3309, 0.5211, 0.3373, 0.4474, 0.3561, 0.4473, 0.3475, 0.4655, 0.3541, 0.4474, 0.3395, 0.4648, 0.3377, 0.4473, 0.3475, 0.4655, 0.3541, 0.4473, 0.3475, 0.4648, 0.3377, 0.4931, 0.5665, 0.4949, 0.5537, 0.5131, 0.557, 0.5117, 0.5717, 0.4792, 0.5643, 0.4814, 0.5515, 0.4949, 0.5537, 0.4931, 0.5665, 0.523, 0.5737, 0.5117, 0.5717, 0.5131, 0.557, 0.524, 0.5577, 0.5592, 0.5733, 0.5406, 0.5759, 0.542, 0.5672, 0.5622, 0.5628, 0.5408, 0.5597, 0.5598, 0.5572, 0.5622, 0.5628, 0.542, 0.5672, 0.4792, 0.5643, 0.4686, 0.5745, 0.468, 0.557, 0.4814, 0.5515, 0.468, 0.557, 0.4746, 0.5315, 0.4792, 0.5643, 0.468, 0.557, 0.4814, 0.5515, 0.5406, 0.5759, 0.523, 0.5737, 0.542, 0.5672, 0.5408, 0.5597, 0.542, 0.5672, 0.524, 0.5577, 0.523, 0.5737, 0.524, 0.5577, 0.542, 0.5672, 0.8616, 0.2376, 0.8607, 0.274, 0.8423, 0.2725, 0.8446, 0.2391, 0.8607, 0.274, 0.8599, 0.3103, 0.8401, 0.3059, 0.8423, 0.2725, 0.8852, 0.2398, 0.8844, 0.2728, 0.8607, 0.274, 0.8616, 0.2376, 0.8844, 0.2728, 0.8836, 0.3057, 0.8599, 0.3103, 0.8607, 0.274, 0.8446, 0.2391, 0.8423, 0.2725, 0.814, 0.2728, 0.816, 0.24, 0.8423, 0.2725, 0.8401, 0.3059, 0.8119, 0.3057, 0.814, 0.2728, 0.91, 0.2395, 0.9118, 0.2725, 0.8844, 0.2728, 0.8852, 0.2398, 0.9118, 0.2725, 0.9137, 0.3055, 0.8836, 0.3057, 0.8844, 0.2728, 0.816, 0.24, 0.814, 0.2728, 0.7949, 0.2714, 0.7967, 0.2353, 0.814, 0.2728, 0.8119, 0.3057, 0.7919, 0.3078, 0.7949, 0.2714, 0.9252, 0.2381, 0.9305, 0.2729, 0.9118, 0.2725, 0.91, 0.2395, 0.9305, 0.2729, 0.9344, 0.3079, 0.9137, 0.3055, 0.9118, 0.2725, 0.6877, 0.3098, 0.6877, 0.2734, 0.7065, 0.2713, 0.708, 0.3054, 0.6877, 0.2734, 0.6877, 0.237, 0.7051, 0.2372, 0.7065, 0.2713, 0.6636, 0.3051, 0.664, 0.2713, 0.6877, 0.2734, 0.6877, 0.3098, 0.664, 0.2713, 0.6644, 0.2374, 0.6877, 0.237, 0.6877, 0.2734, 0.708, 0.3054, 0.7065, 0.2713, 0.7355, 0.2717, 0.7367, 0.3053, 0.7065, 0.2713, 0.7051, 0.2372, 0.7342, 0.2382, 0.7355, 0.2717, 0.6329, 0.3048, 0.6356, 0.2711, 0.664, 0.2713, 0.6636, 0.3051, 0.6356, 0.2711, 0.6383, 0.2374, 0.6644, 0.2374, 0.664, 0.2713, 0.7367, 0.3053, 0.7355, 0.2717, 0.7549, 0.2703, 0.7572, 0.3075, 0.7355, 0.2717, 0.7342, 0.2382, 0.7526, 0.2331, 0.7549, 0.2703, 0.6117, 0.3073, 0.6147, 0.2713, 0.6356, 0.2711, 0.6329, 0.3048, 0.6147, 0.2713, 0.6177, 0.2353, 0.6383, 0.2374, 0.6356, 0.2711])
me_character.materials.append(mat_material_017)
me_character.materials.append(mat_material_010)
me_character.materials.append(mat_material_011)
me_character.materials.append(mat_material_012)
me_character.materials.append(mat_material_013)
me_character.materials.append(mat_material_014)
me_character.materials.append(mat_material_015)
me_character.use_remesh_preserve_volume = False
me_character.use_remesh_preserve_attributes = False
me_character.use_mirror_vertex_groups = False
me_character.update()
arm_armature = bpy.data.armatures.new('Armature')  # bones are not reproduced

# ---- objects
ob_armature = bpy.data.objects.new('Armature', arm_armature)
ob_character = bpy.data.objects.new('Character', me_character)

# ---- transforms, parenting, visibility, modifiers, constraints
ob_armature.location = (0.007476, 0.0009615, 0.002219)
ob_armature.rotation_euler = (0.08872, 1.967e-17, 8.733e-19)
ob_armature.scale = (1.78, 1.78, 1.78)
ob_armature.lock_rotations_4d = False
ob_armature.empty_display_type = 'ARROWS'
ob_armature.show_in_front = True
ob_armature.lineart.crease_threshold = 0.0
ob_character.parent = ob_armature
ob_character.matrix_parent_inverse = Matrix(((0.5617, 2.328e-08, -1.49e-08, 1.014), (-8.086e-08, 0.5597, 0.04786, -1.548), (-6.913e-08, -0.04786, 0.5597, -3.398), (0.0, 0.0, 0.0, 1.0)))
ob_character.location = (-1.813, 2.365, 7.05)
ob_character.rotation_euler = (-7.451e-09, 5.625e-16, 3.142)
ob_character.lock_rotations_4d = False
ob_character.empty_display_type = 'ARROWS'
ob_character.color = (0.0, 0.0, 0.0, 1.0)
ob_character.lineart.crease_threshold = 0.0
_vg = ob_character.vertex_groups.new(name='stomach')
_vg.add([0, 1, 2, 3, 4, 5, 6, 7, 8, 9, 10, 11, 20, 21, 22, 23, 24, 25, 26, 27, 68, 69, 70, 71, 72, 73, 74, 75, 380, 381, 382, 383, 399], 1.0, 'REPLACE')
_vg = ob_character.vertex_groups.new(name='chest')
_vg.add([12, 13, 14, 15, 16, 17, 18, 19, 28, 29, 30, 49, 386, 400, 401, 402, 403, 404, 405, 406, 407, 412, 413, 414, 415, 416], 1.0, 'REPLACE')
_vg = ob_character.vertex_groups.new(name='Head')
_vg.add([76, 77, 78, 79, 80, 81, 82, 83, 84, 85, 86, 87, 88, 89, 90, 91, 92, 93, 94, 95, 96, 97, 98, 99, 100, 101, 102, 103, 104, 105, 106, 107, 108, 109, 110, 111, 112, 113, 114, 115, 116, 117, 118, 119, 120, 121, 122, 123, 124, 125, 126, 127, 128, 129, 130, 131, 132, 133, 134, 135, 136, 137, 138, 139, 140, 141, 142, 143, 144, 145, 146, 147, 148, 149, 150, 151, 152, 153, 154, 155, 156, 157, 158, 159, 160, 161, 162, 163, 164, 165, 166, 167, 168, 169, 170, 171, 172, 173, 174, 175, 176, 177, 178, 179, 180, 181, 182, 183, 408, 409, 410, 411], 1.0, 'REPLACE')
_vg = ob_character.vertex_groups.new(name='ShoulderLeft')
_vg.add([28, 29, 31, 33, 35, 37, 39, 40, 41, 42, 43, 50, 51, 52, 53, 54, 55, 56, 57, 58, 59, 60, 61, 419, 424, 426, 428, 430, 432, 434, 460, 461], 1.0, 'REPLACE')
_vg = ob_character.vertex_groups.new(name='ArmLeft')
_vg.add([436, 438, 440, 442, 444, 446, 448, 450, 452, 454, 456, 458], 1.0, 'REPLACE')
_vg = ob_character.vertex_groups.new(name='handLeft')
_vg.add([274, 276, 278, 280, 282, 284, 286, 288, 332, 334, 336, 344, 346, 372, 374, 376, 378, 448, 450, 452, 454, 456, 458], 1.0, 'REPLACE')
_vg = ob_character.vertex_groups.new(name='thumbLeft1')
_vg.add([332, 334, 338, 340, 342, 344, 346, 348, 350, 356, 358, 378], 1.0, 'REPLACE')
_vg = ob_character.vertex_groups.new(name='thumbLeft2')
_vg.add([348, 350, 352, 354, 356, 358, 360, 362, 364, 366, 368, 370], 1.0, 'REPLACE')
_vg = ob_character.vertex_groups.new(name='pointerLeft1')
_vg.add([276, 282, 286, 288, 290, 292, 294, 296, 336], 1.0, 'REPLACE')
_vg = ob_character.vertex_groups.new(name='pointerLeft2')
_vg.add([290, 292, 294, 296, 298, 300, 302, 304], 1.0, 'REPLACE')
_vg = ob_character.vertex_groups.new(name='pinkyLeft1')
_vg.add([274, 280, 286, 288, 306, 308, 310, 312], 1.0, 'REPLACE')
_vg = ob_character.vertex_groups.new(name='pinkyLeft2')
_vg.add([306, 308, 310, 312, 314, 316, 318, 320, 322, 324, 326, 328, 330], 1.0, 'REPLACE')
_vg = ob_character.vertex_groups.new(name='ShoulderRight')
_vg.add([32, 34, 36, 38, 44, 45, 46, 47, 48, 49, 62, 63, 64, 65, 66, 67, 417, 418, 420, 421, 422, 423, 425, 427, 429, 431, 433, 435, 462, 463], 1.0, 'REPLACE')
_vg = ob_character.vertex_groups.new(name='ArmRight')
_vg.add([437, 439, 441, 443, 445, 447, 449, 451, 453, 455, 457, 459], 1.0, 'REPLACE')
_vg = ob_character.vertex_groups.new(name='handRight')
_vg.add([275, 277, 279, 281, 283, 285, 287, 289, 333, 337, 345, 347, 373, 375, 377, 379], 1.0, 'REPLACE')
_vg = ob_character.vertex_groups.new(name='pointerRight1')
_vg.add([277, 283, 287, 289, 291, 293, 295, 297, 337], 1.0, 'REPLACE')
_vg = ob_character.vertex_groups.new(name='pointerRight2')
_vg.add([291, 293, 295, 297, 299, 301, 303, 305], 1.0, 'REPLACE')
_vg = ob_character.vertex_groups.new(name='pinkyRight1')
_vg.add([275, 281, 289, 307, 309, 311, 313], 1.0, 'REPLACE')
_vg = ob_character.vertex_groups.new(name='pinkyRight2')
_vg.add([307, 309, 311, 313, 315, 317, 319, 321, 323, 325, 327, 329, 331], 1.0, 'REPLACE')
_vg = ob_character.vertex_groups.new(name='thumbRight1')
_vg.add([333, 335, 339, 341, 343, 349, 351, 353, 355, 357, 359], 1.0, 'REPLACE')
_vg = ob_character.vertex_groups.new(name='thumbRight2')
_vg.add([349, 351, 353, 355, 357, 359, 361, 363, 365, 367, 369, 371], 1.0, 'REPLACE')
_vg = ob_character.vertex_groups.new(name='thighRight')
_vg.add([185, 187, 189, 191, 193, 195, 197, 199, 201, 203, 205, 207, 245, 247, 249, 251, 253, 255, 257, 259, 261, 263, 272, 389, 391, 393, 395, 397, 399], 1.0, 'REPLACE')
_vg = ob_character.vertex_groups.new(name='shinRight')
_vg.add([209, 211, 213, 215, 217, 219, 221, 223, 225, 227, 229, 231, 233, 235, 237, 239, 241, 243, 245, 247, 249, 251, 470, 471, 472, 473, 474, 475], 1.0, 'REPLACE')
_vg = ob_character.vertex_groups.new(name='footRight')
_vg.add([223, 227, 235, 239, 265, 267, 269, 271], 1.0, 'REPLACE')
_vg = ob_character.vertex_groups.new(name='thighLeft')
_vg.add([184, 186, 188, 190, 192, 194, 196, 198, 200, 202, 204, 206, 244, 246, 248, 250, 252, 254, 256, 258, 260, 262, 273, 388, 390, 392, 394, 396, 398], 1.0, 'REPLACE')
_vg = ob_character.vertex_groups.new(name='shinLeft')
_vg.add([208, 210, 212, 214, 216, 218, 220, 222, 224, 226, 228, 230, 232, 234, 236, 238, 240, 242, 244, 246, 248, 250, 464, 465, 466, 467, 468, 469], 1.0, 'REPLACE')
_vg = ob_character.vertex_groups.new(name='footLeft')
_vg.add([222, 226, 234, 238, 264, 266, 268, 270], 1.0, 'REPLACE')
_m = ob_character.modifiers.new('Armature', 'ARMATURE')
_m.object = ob_armature
_m.use_bone_envelopes = True

# ---- collection membership
col_collection_1.objects.link(ob_armature)
col_collection_1.objects.link(ob_character)

# ---- scene / render settings (as saved in the file)
scene.frame_start = 1; scene.frame_end = 835; scene.frame_set(1)
scene.render.engine = 'BLENDER_EEVEE_NEXT'
scene.render.image_settings.file_format = 'FFMPEG'
scene.render.image_settings.color_mode = 'RGB'
scene.render.image_settings.compression = 90
scene.render.resolution_x = 800
scene.render.resolution_y = 600
scene.render.pixel_aspect_x = 100.0
scene.render.pixel_aspect_y = 100.0
scene.render.fps = 25
scene.render.dither_intensity = 0.0
scene.render.use_compositing = False
scene.render.use_sequencer = False
scene.render.bake_margin = 2
scene.render.bake_bias = 0.0
scene.render.use_stamp_time = False
scene.render.use_stamp_date = False
scene.render.use_stamp_frame = False
scene.render.use_stamp_camera = False
scene.render.use_stamp_scene = False
scene.render.use_stamp_filename = False
scene.render.use_stamp_render_time = False
scene.render.stamp_font_size = 0
scene.cycles.use_denoising = False
scene.cycles.samples = 10
scene.cycles.sampling_pattern = 'TABULATED_SOBOL'
scene.cycles.light_sampling_threshold = 0.0
scene.cycles.use_adaptive_sampling = False
scene.cycles.use_light_tree = False
scene.cycles.blur_glossy = 0.0
scene.cycles.volume_bounces = 1
scene.cycles.pixel_filter_type = 'GAUSSIAN'
scene.cycles.sample_clamp_indirect = 0.0
scene.view_settings.view_transform = 'Raw'
bpy.context.view_layer.update()

# ---- added for rendering (the .blend has no active camera): camera
cam_auto = bpy.data.cameras.new('AutoCamera')
cam_auto.lens = 50.0
cam_auto.sensor_width = 36.0
cam_auto.clip_end = 1000.0
ob_auto_camera = bpy.data.objects.new('AutoCamera', cam_auto)
scene.collection.objects.link(ob_auto_camera)
ob_auto_camera.location = (15.9851, -18.8543, 12.7599)
ob_auto_camera.rotation_euler = (1.09748, -7.21219e-08, 0.694738)
scene.camera = ob_auto_camera
bpy.context.view_layer.update()

